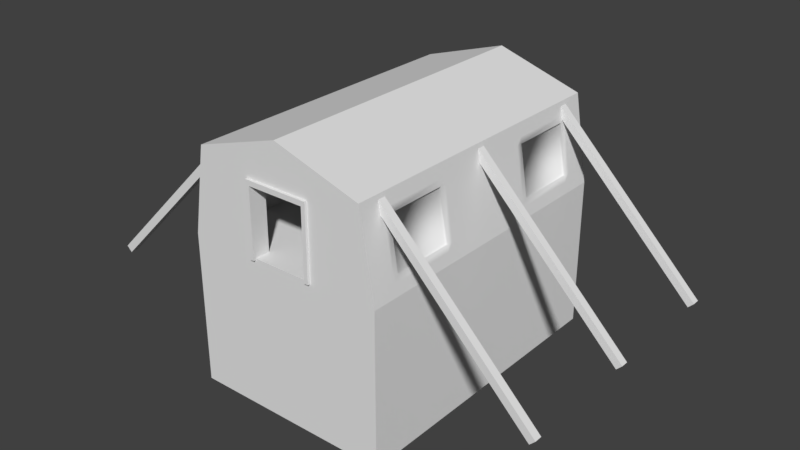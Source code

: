 # Source: Tent_withthings.blend  (saved by Blender 2.79.0; exported with 4.5.12 LTS)
import bpy
from mathutils import Matrix  # noqa: F401  (used for matrix-valued properties, if any)

bpy.ops.wm.read_factory_settings(use_empty=True)
scene = bpy.context.scene
scene.name = 'Scene'

# ---- collections
col_collection_1 = bpy.data.collections.new('Collection 1'); scene.collection.children.link(col_collection_1)

# ---- materials (node trees are filled in below, after node groups)
mat_model_0 = bpy.data.materials.new('Model_0')
mat_model_0.alpha_threshold = 0.0
mat_model_0.use_transparent_shadow = False
mat_model_0.roughness = 0.5

# ---- material node trees

# ---- world
world_world = bpy.data.worlds.new('World'); scene.world = world_world
world_world.color = (0.05088, 0.05088, 0.05088)
world_world.use_sun_shadow = False
world_world.sun_shadow_jitter_overblur = 0.0
world_world.cycles.sampling_method = 'MANUAL'

# ---- meshes
me_model_0 = bpy.data.meshes.new('Model_0')
me_model_0.from_pydata([(-1.308, 6.1, 2.862), (-1.308, 6.1, 2.662), (-1.308, 5.4, 2.862), (-1.308, 5.4, 2.662), (1.308, 6.1, 2.862), (1.308, 6.1, 2.662), (1.146, 6.1, 2.862), (1.146, 6.1, 2.662), (1.308, 5.4, 2.862), (1.308, 5.4, 2.662), (1.308, 6.1, 2.862), (1.308, 6.1, 2.662), (-1.308, 5.4, 2.862), (-1.308, 5.4, 2.662), (-1.146, 5.4, 2.862), (-1.146, 5.4, 2.662), (-1.146, 5.4, 2.662), (-1.146, 5.4, -0.06038), (-1.146, 6.1, 2.662), (-1.146, 6.1, -0.06038), (-1.146, 6.1, 2.862), (-1.308, 6.1, 2.862), (-1.146, 5.4, 2.862), (-1.308, 5.4, 2.862), (-1.146, 6.1, 2.862), (-1.146, 6.1, 2.662), (-1.308, 6.1, 2.862), (-1.308, 6.1, 2.662), (1.146, 6.1, 2.862), (1.146, 6.1, 2.662), (-1.146, 6.1, 2.862), (-1.146, 6.1, 2.662), (1.146, 5.4, 2.862), (1.146, 5.4, 2.662), (1.308, 5.4, 2.862), (1.308, 5.4, 2.662), (-1.146, 5.4, 2.862), (-1.146, 5.4, 2.662), (1.146, 5.4, 2.862), (1.146, 5.4, 2.662), (1.146, 6.1, 2.662), (1.146, 6.1, -0.06038), (1.146, 5.4, 2.662), (1.146, 5.4, -0.06038), (-1.146, 6.1, 2.662), (1.146, 6.1, 2.662), (-1.146, 5.4, 2.662), (1.146, 5.4, 2.662), (1.308, 6.1, 2.862), (1.146, 6.1, 2.862), (1.308, 5.4, 2.862), (1.146, 5.4, 2.862), (1.146, 6.1, 2.862), (-1.146, 6.1, 2.862), (1.146, 5.4, 2.862), (-1.146, 5.4, 2.862), (1.146, 6.1, -0.06038), (1.308, 6.1, -0.06038), (1.146, 5.4, -0.06038), (1.308, 5.4, -0.06038), (-1.308, 6.1, -0.06038), (-1.146, 6.1, -0.06038), (-1.308, 5.4, -0.06038), (-1.146, 5.4, -0.06038), (-1.308, 5.4, 2.662), (-1.308, 5.4, -0.06038), (-1.146, 5.4, 2.662), (-1.146, 5.4, -0.06038), (1.308, 6.1, 2.662), (1.308, 6.1, -0.06038), (1.146, 6.1, 2.662), (1.146, 6.1, -0.06038), (1.146, 5.4, 2.662), (1.146, 5.4, -0.06038), (1.308, 5.4, 2.662), (1.308, 5.4, -0.06038), (1.308, 5.4, 2.662), (1.308, 5.4, -0.06038), (1.308, 6.1, 2.662), (1.308, 6.1, -0.06038), (-1.146, 6.1, 2.662), (-1.146, 6.1, -0.06038), (-1.308, 6.1, 2.662), (-1.308, 6.1, -0.06038), (-1.308, 6.1, 2.662), (-1.308, 6.1, -0.06038), (-1.308, 5.4, 2.662), (-1.308, 5.4, -0.06038), (1.308, -6.1, 2.862), (1.308, -6.1, 2.662), (1.308, -5.4, 2.862), (1.308, -5.4, 2.662), (-1.308, -6.1, 2.862), (-1.308, -6.1, 2.662), (-1.146, -6.1, 2.862), (-1.146, -6.1, 2.662), (-1.308, -5.4, 2.862), (-1.308, -5.4, 2.662), (-1.308, -6.1, 2.862), (-1.308, -6.1, 2.662), (1.308, -5.4, 2.862), (1.308, -5.4, 2.662), (1.146, -5.4, 2.862), (1.146, -5.4, 2.662), (1.146, -5.4, 2.662), (1.146, -5.4, -0.06038), (1.146, -6.1, 2.662), (1.146, -6.1, -0.06038), (1.146, -6.1, 2.862), (1.308, -6.1, 2.862), (1.146, -5.4, 2.862), (1.308, -5.4, 2.862), (1.146, -6.1, 2.862), (1.146, -6.1, 2.662), (1.308, -6.1, 2.862), (1.308, -6.1, 2.662), (-1.146, -6.1, 2.862), (-1.146, -6.1, 2.662), (1.146, -6.1, 2.862), (1.146, -6.1, 2.662), (-1.146, -5.4, 2.862), (-1.146, -5.4, 2.662), (-1.308, -5.4, 2.862), (-1.308, -5.4, 2.662), (1.146, -5.4, 2.862), (1.146, -5.4, 2.662), (-1.146, -5.4, 2.862), (-1.146, -5.4, 2.662), (-1.146, -6.1, 2.662), (-1.146, -6.1, -0.06038), (-1.146, -5.4, 2.662), (-1.146, -5.4, -0.06038), (1.146, -6.1, 2.662), (-1.146, -6.1, 2.662), (1.146, -5.4, 2.662), (-1.146, -5.4, 2.662), (-1.308, -6.1, 2.862), (-1.146, -6.1, 2.862), (-1.308, -5.4, 2.862), (-1.146, -5.4, 2.862), (-1.146, -6.1, 2.862), (1.146, -6.1, 2.862), (-1.146, -5.4, 2.862), (1.146, -5.4, 2.862), (-1.146, -6.1, -0.06038), (-1.308, -6.1, -0.06038), (-1.146, -5.4, -0.06038), (-1.308, -5.4, -0.06038), (1.308, -6.1, -0.06038), (1.146, -6.1, -0.06038), (1.308, -5.4, -0.06038), (1.146, -5.4, -0.06038), (1.308, -5.4, 2.662), (1.308, -5.4, -0.06038), (1.146, -5.4, 2.662), (1.146, -5.4, -0.06038), (-1.308, -6.1, 2.662), (-1.308, -6.1, -0.06038), (-1.146, -6.1, 2.662), (-1.146, -6.1, -0.06038), (-1.146, -5.4, 2.662), (-1.146, -5.4, -0.06038), (-1.308, -5.4, 2.662), (-1.308, -5.4, -0.06038), (-1.308, -5.4, 2.662), (-1.308, -5.4, -0.06038), (-1.308, -6.1, 2.662), (-1.308, -6.1, -0.06038), (1.146, -6.1, 2.662), (1.146, -6.1, -0.06038), (1.308, -6.1, 2.662), (1.308, -6.1, -0.06038), (1.308, -6.1, 2.662), (1.308, -6.1, -0.06038), (1.308, -5.4, 2.662), (1.308, -5.4, -0.06038), (-1.25, 6.0, 0.0), (-4.0, 6.0, 0.0), (-3.427, 6.0, 3.427), (-1.25, 6.0, 2.75), (4.0, 6.0, 0.0), (1.25, 6.0, 0.0), (1.25, 6.0, 2.75), (3.427, 6.0, 3.427), (1e-06, 6.0, 4.5), (1e-06, 6.0, 4.5), (1.25, 6.0, 2.75), (4.0, 6.0, -6.0), (-4.0, 6.0, -6.0), (-4.0, 6.0, 0.0), (4.0, 6.0, 0.0), (1.25, -6.0, 0.0), (4.0, -6.0, 0.0), (1.25, -6.0, 2.75), (3.427, -6.0, 3.427), (1e-06, -6.0, 4.5), (-1.25, -6.0, 2.75), (-4.0, -6.0, -6.0), (4.0, -6.0, -6.0), (4.0, -6.0, 0.0), (-4.0, -6.0, 0.0), (4.0, -6.0, 0.0), (1.25, -6.0, 0.0), (-4.0, -6.0, 0.0), (-1.25, -6.0, 0.0), (-1.25, -6.0, 0.0), (-1.25, -6.0, 2.75), (-4.0, -6.0, 0.0), (-3.427, -6.0, 3.427), (1e-06, -6.0, 4.5), (1.25, 5.5, 0.0), (3.5, 5.5, 0.0), (3.073, 5.5, 3.073), (1.25, 5.5, 2.75), (1e-06, 5.5, 4.0), (-3.073, 5.5, 3.073), (3.073, 5.5, 3.073), (-1.25, 5.5, 2.75), (1.25, 5.5, 2.75), (-3.5, 5.5, 0.0), (-3.5, 5.5, 0.0), (-1.25, 5.5, 0.0), (1.25, -6.0, 0.0), (1.25, -6.0, 2.75), (1.25, -5.5, 0.0), (1.25, -5.5, 2.75), (4.0, 6.0, 0.0), (4.0, -6.0, 0.0), (4.0, 6.0, -6.0), (4.0, -6.0, -6.0), (-3.5, 5.5, 0.0), (-3.073, 5.5, 3.073), (-3.5, -5.5, 0.0), (-3.073, -5.5, 3.073), (3.427, -2.0, 3.427), (3.427, 2.0, 3.427), (4.0, 2.0, 0.0), (4.0, -2.0, 0.0), (-1.25, -5.5, 0.0), (-1.25, 5.5, 0.0), (-3.5, 5.5, 0.0), (-3.5, -5.5, 0.0), (-1.25, 6.0, 0.0), (1.25, -6.0, 0.0), (1.25, -5.5, 0.0), (-1.25, -6.0, 0.0), (1.25, 5.5, 0.0), (3.5, -5.5, 0.0), (3.5, 5.5, 0.0), (1.25, 6.0, 0.0), (-1.25, 6.0, 0.0), (-1.25, 6.0, 0.0), (1.25, -5.5, 0.0), (1.25, 5.5, 0.0), (-1.25, 5.5, 0.0), (-1.25, -5.5, 0.0), (-1.25, -6.0, 0.0), (1.25, 5.5, 0.0), (1.25, 5.5, 2.75), (1.25, 6.0, 0.0), (1.25, 6.0, 2.75), (3.427, -6.0, 3.427), (-1.25, -6.0, 2.75), (1.25, -6.0, 2.75), (-4.0, 6.0, 0.0), (-4.0, 6.0, -6.0), (-4.0, -6.0, 0.0), (-4.0, -6.0, -6.0), (3.073, -5.5, 3.073), (1e-06, -5.5, 4.0), (3.073, 5.5, 3.073), (1e-06, 5.5, 4.0), (-1.25, -5.5, 0.0), (-3.5, -5.5, 0.0), (-3.073, -5.5, 3.073), (-1.25, -5.5, 2.75), (1.25, -5.5, 2.75), (-1.25, -5.5, 2.75), (3.073, -5.5, 3.073), (1e-06, -5.5, 4.0), (3.5, -5.5, 0.0), (3.5, -5.5, 0.0), (1.25, -5.5, 0.0), (-1.25, 6.0, 0.0), (-1.25, 6.0, 2.75), (-1.25, 5.5, 0.0), (-1.25, 5.5, 2.75), (-1.25, -5.5, 0.0), (-1.25, -5.5, 2.75), (-1.25, -6.0, 0.0), (-1.25, -6.0, 2.75), (3.5, -5.5, 0.0), (3.073, -5.5, 3.073), (3.5, 5.5, 0.0), (3.073, 5.5, 3.073), (3.427, 6.0, 3.427), (1e-06, 6.0, 4.5), (3.427, -6.0, 3.427), (1e-06, -6.0, 4.5), (1.25, 5.5, 2.75), (-1.25, 5.5, 2.75), (1.25, 6.0, 2.75), (-1.25, 6.0, 2.75), (-1.25, -6.0, 2.75), (-1.25, -5.5, 2.75), (1.25, -6.0, 2.75), (1.25, -5.5, 2.75), (1e-06, -6.0, 4.5), (1e-06, 6.0, 4.5), (-3.427, -6.0, 3.427), (-3.427, 6.0, 3.427), (-3.073, 5.5, 3.073), (1e-06, 5.5, 4.0), (-3.073, -5.5, 3.073), (1e-06, -5.5, 4.0), (-1.25, 6.0, 2.75), (-3.427, 6.0, 3.427), (1.25, 6.0, 2.75), (3.513, -2.0, 2.913), (3.513, 2.0, 2.913), (3.513, 6.0, 2.913), (3.513, -6.0, 2.913), (4.0, -5.0, 0.0), (3.427, -5.0, 3.427), (3.513, -5.0, 2.913), (3.427, 5.0, 3.427), (4.0, 5.0, 0.0), (3.513, 5.0, 2.913), (3.927, -2.0, 0.4369), (1.577, -6.0, 2.852), (3.927, 2.0, 0.4369), (1.577, 6.0, 2.852), (3.927, 6.0, 0.4369), (3.927, -6.0, 0.4369), (3.927, -5.0, 0.4369), (3.927, 5.0, 0.4369), (-3.427, -2.0, 3.427), (-3.427, 2.0, 3.427), (-4.0, 2.0, 0.0), (-4.0, -2.0, 0.0), (-3.513, 6.0, 2.913), (-3.513, -6.0, 2.913), (-3.513, 2.0, 2.913), (-3.513, -2.0, 2.913), (-1.577, -6.0, 2.852), (-3.927, 6.0, 0.4369), (-3.927, -6.0, 0.4369), (-3.927, 2.0, 0.4369), (-3.927, -2.0, 0.4369), (-3.427, 5.0, 3.427), (-4.0, 5.0, 0.0), (-3.513, 5.0, 2.913), (-3.927, 5.0, 0.4369), (-4.0, -5.0, 0.0), (-3.427, -5.0, 3.427), (-3.513, -5.0, 2.913), (-3.927, -5.0, 0.4369), (-3.242, 6.0, 3.135), (-3.242, -6.0, 3.369), (-0.125, -6.0, 4.325), (-1.25, 6.0, 2.475), (-3.554, 6.0, 2.665), (-3.554, -6.0, 2.665), (-3.554, 2.0, 2.665), (-3.554, -2.0, 2.665), (-3.554, 5.0, 2.665), (-3.554, -5.0, 2.665), (-1.762, -6.0, 2.909), (-1.125, -6.0, 2.926), (-3.885, 6.0, 0.6855), (-3.885, -6.0, 0.6855), (-3.885, 2.0, 0.6855), (-3.885, -2.0, 0.6855), (-3.885, 5.0, 0.6855), (-3.885, -5.0, 0.6855), (-3.427, -2.25, 3.427), (-3.513, -2.25, 2.913), (-3.927, -2.25, 0.4369), (-4.0, -2.25, -2.186e-07), (-3.554, -2.25, 2.665), (-3.885, -2.25, 0.6855), (-4.0, -4.75, 8.742e-08), (-3.427, -4.75, 3.427), (-3.513, -4.75, 2.913), (-3.927, -4.75, 0.4369), (-3.554, -4.75, 2.665), (-3.885, -4.75, 0.6855), (-4.0, 2.25, 2.186e-07), (-3.427, 2.25, 3.427), (-3.513, 2.25, 2.913), (-3.927, 2.25, 0.4369), (-3.554, 2.25, 2.665), (-3.885, 2.25, 0.6855), (-3.427, 4.75, 3.427), (-3.513, 4.75, 2.913), (-3.927, 4.75, 0.4369), (-3.554, 4.75, 2.665), (-3.885, 4.75, 0.6855), (-4.0, 4.75, -8.742e-08), (3.427, 4.75, 3.427), (4.0, 4.75, -2.186e-07), (3.513, 4.75, 2.913), (3.927, 4.75, 0.4369), (3.427, 2.25, 3.427), (4.0, 2.25, 8.742e-08), (3.513, 2.25, 2.913), (3.927, 2.25, 0.4369), (0.125, 6.0, 4.325), (3.242, -6.0, 3.369), (3.242, 6.0, 3.369), (3.554, 6.0, 2.665), (3.554, -6.0, 2.665), (3.554, -2.0, 2.665), (3.554, 2.0, 2.665), (3.554, -5.0, 2.665), (3.554, 5.0, 2.665), (3.554, 4.75, 2.665), (3.554, 2.25, 2.665), (3.884, -2.0, 0.6929), (3.884, 2.0, 0.6929), (3.884, -5.0, 0.6929), (3.884, 5.0, 0.6929), (3.884, 4.75, 0.6929), (3.884, 2.25, 0.6929), (1.121, 6.0, 2.931), (1.768, -6.0, 2.911), (1.768, 6.0, 2.911), (3.884, 6.0, 0.6929), (3.884, -6.0, 0.6929), (4.0, -2.25, -2.186e-07), (3.513, -2.25, 2.913), (3.427, -2.25, 3.427), (3.927, -2.25, 0.4369), (3.554, -2.25, 2.665), (3.884, -2.25, 0.6929), (3.427, -4.75, 3.427), (4.0, -4.75, 8.742e-08), (3.513, -4.75, 2.913), (3.927, -4.75, 0.4369), (3.554, -4.75, 2.665), (3.884, -4.75, 0.6929), (-3.46, -4.75, 2.649), (-3.46, -2.25, 2.649), (-3.792, -4.75, 0.6698), (-3.792, -2.25, 0.6698), (-3.792, 2.25, 0.6698), (-3.46, 2.25, 2.649), (-3.46, 4.75, 2.649), (-3.792, 4.75, 0.6698), (3.467, 2.25, 2.651), (3.467, 4.75, 2.651), (3.797, 4.75, 0.6783), (3.797, 2.25, 0.6783), (3.467, -4.75, 2.651), (3.467, -2.25, 2.651), (3.797, -4.75, 0.6783), (3.797, -2.25, 0.6783), (-1.669, -6.0, 2.88), (-1.187, -6.0, 2.838), (-3.906, 6.0, 0.5612), (-3.906, -6.0, 0.5612), (-3.906, 2.0, 0.5612), (-3.906, -2.0, 0.5612), (-3.906, 5.0, 0.5612), (-3.906, -5.0, 0.5612), (-3.906, -2.25, 0.5612), (-3.906, -4.75, 0.5612), (-3.906, 2.25, 0.5612), (-3.906, 4.75, 0.5612), (-1.277, 6.0, -0.0125), (3.194, -0.15, 3.09), (3.406, -0.15, 3.302), (3.194, 0.15, 3.09), (3.406, 0.15, 3.302), (9.196, -0.15, -2.912), (9.408, -0.15, -2.7), (9.196, 0.15, -2.912), (9.408, 0.15, -2.7), (3.194, -5.15, 3.09), (3.406, -5.15, 3.302), (3.194, -4.85, 3.09), (3.406, -4.85, 3.302), (9.196, -5.15, -2.912), (9.408, -5.15, -2.7), (9.196, -4.85, -2.912), (9.408, -4.85, -2.7), (3.194, 4.85, 3.09), (3.406, 4.85, 3.302), (3.194, 5.15, 3.09), (3.406, 5.15, 3.302), (9.196, 4.85, -2.912), (9.408, 4.85, -2.7), (9.196, 5.15, -2.912), (9.408, 5.15, -2.7), (-3.191, 0.15, 3.09), (-3.403, 0.15, 3.302), (-3.191, -0.15, 3.09), (-3.403, -0.15, 3.302), (-9.193, 0.15, -2.912), (-9.405, 0.15, -2.7), (-9.193, -0.15, -2.912), (-9.405, -0.15, -2.7), (-3.191, 5.15, 3.09), (-3.403, 5.15, 3.302), (-3.191, 4.85, 3.09), (-3.403, 4.85, 3.302), (-9.193, 5.15, -2.912), (-9.405, 5.15, -2.7), (-9.193, 4.85, -2.912), (-9.405, 4.85, -2.7), (-3.191, -4.85, 3.09), (-3.403, -4.85, 3.302), (-3.191, -5.15, 3.09), (-3.403, -5.15, 3.302), (-9.193, -4.85, -2.912), (-9.405, -4.85, -2.7), (-9.193, -5.15, -2.912), (-9.405, -5.15, -2.7)], [], [(0, 1, 2), (1, 3, 2), (4, 5, 6), (5, 7, 6), (8, 9, 10), (9, 11, 10), (12, 13, 14), (13, 15, 14), (16, 17, 18), (17, 19, 18), (20, 21, 22), (21, 23, 22), (24, 25, 26), (25, 27, 26), (28, 29, 30), (29, 31, 30), (32, 33, 34), (33, 35, 34), (36, 37, 38), (37, 39, 38), (40, 41, 42), (41, 43, 42), (44, 45, 46), (45, 47, 46), (48, 49, 50), (49, 51, 50), (52, 53, 54), (53, 55, 54), (56, 57, 58), (57, 59, 58), (60, 61, 62), (61, 63, 62), (64, 65, 66), (65, 67, 66), (68, 69, 70), (69, 71, 70), (72, 73, 74), (73, 75, 74), (76, 77, 78), (77, 79, 78), (80, 81, 82), (81, 83, 82), (84, 85, 86), (85, 87, 86), (88, 89, 90), (89, 91, 90), (92, 93, 94), (93, 95, 94), (96, 97, 98), (97, 99, 98), (100, 101, 102), (101, 103, 102), (104, 105, 106), (105, 107, 106), (108, 109, 110), (109, 111, 110), (112, 113, 114), (113, 115, 114), (116, 117, 118), (117, 119, 118), (120, 121, 122), (121, 123, 122), (124, 125, 126), (125, 127, 126), (128, 129, 130), (129, 131, 130), (132, 133, 134), (133, 135, 134), (136, 137, 138), (137, 139, 138), (140, 141, 142), (141, 143, 142), (144, 145, 146), (145, 147, 146), (148, 149, 150), (149, 151, 150), (152, 153, 154), (153, 155, 154), (156, 157, 158), (157, 159, 158), (160, 161, 162), (161, 163, 162), (164, 165, 166), (165, 167, 166), (168, 169, 170), (169, 171, 170), (172, 173, 174), (173, 175, 174), (357, 361, 340, 178), (177, 176, 180), (176, 181, 180), (181, 182, 180), (409, 183, 320, 410), (407, 184, 183, 409), (178, 185, 186), (187, 188, 189), (189, 190, 187), (191, 192, 193), (408, 411, 321, 194), (194, 195, 196), (197, 198, 199), (199, 200, 197), (201, 202, 203), (202, 204, 203), (205, 206, 207), (358, 208, 341, 362), (359, 209, 208, 358), (210, 211, 212), (212, 213, 210), (212, 214, 215), (216, 215, 217), (216, 217, 218), (217, 215, 219), (220, 221, 217), (222, 223, 224), (223, 225, 224), (226, 227, 228), (227, 229, 228), (330, 328, 237, 236), (406, 330, 236, 404), (230, 231, 232), (231, 233, 232), (334, 333, 192, 322), (355, 341, 208, 354), (238, 239, 240), (240, 241, 238), (242, 239, 243), (242, 243, 244), (239, 245, 243), (246, 244, 247), (247, 248, 246), (246, 249, 250), (251, 252, 253), (254, 255, 256), (257, 258, 259), (258, 260, 259), (261, 262, 263), (264, 265, 266), (265, 267, 266), (268, 269, 270), (269, 271, 270), (272, 273, 274), (274, 275, 272), (274, 276, 277), (274, 278, 276), (274, 279, 278), (276, 278, 280), (281, 282, 276), (283, 284, 285), (284, 286, 285), (287, 288, 289), (288, 290, 289), (291, 292, 293), (292, 294, 293), (295, 296, 297), (296, 298, 297), (299, 300, 301), (300, 302, 301), (303, 304, 305), (304, 306, 305), (307, 308, 309), (308, 310, 309), (311, 312, 313), (312, 314, 313), (315, 316, 317), (323, 194, 321, 324), (403, 235, 319, 405), (235, 234, 318, 319), (435, 323, 324, 437), (438, 334, 322, 436), (183, 325, 327, 320), (332, 335, 326, 180), (427, 421, 335, 332), (440, 420, 334, 438), (420, 428, 333, 334), (423, 419, 330, 406), (419, 418, 328, 330), (193, 192, 333, 329), (182, 331, 332, 180), (389, 342, 337, 388), (342, 343, 336, 337), (363, 364, 343, 342), (391, 363, 342, 389), (366, 362, 341, 355), (353, 207, 346, 356), (387, 338, 347, 390), (338, 339, 348, 347), (206, 344, 346, 207), (177, 350, 352, 345), (361, 365, 351, 340), (340, 351, 349, 178), (381, 353, 356, 384), (385, 366, 355, 383), (383, 355, 354, 382), (386, 374, 366, 385), (369, 373, 365, 361), (374, 370, 362, 366), (392, 371, 363, 391), (371, 372, 364, 363), (368, 359, 358, 367), (367, 358, 362, 370), (178, 179, 360, 357), (457, 367, 370, 460), (458, 368, 367, 457), (461, 462, 372, 371), (467, 461, 371, 392), (464, 460, 370, 374), (459, 463, 373, 369), (466, 464, 374, 386), (361, 357, 360, 369), (462, 465, 380, 372), (372, 380, 379, 364), (343, 376, 375, 336), (364, 379, 376, 343), (339, 378, 377, 348), (465, 466, 386, 380), (385, 379, 442, 441), (376, 383, 382, 375), (379, 385, 383, 376), (378, 381, 384, 377), (468, 467, 392, 397), (397, 392, 445, 448), (398, 387, 390, 395), (396, 391, 389, 394), (394, 389, 388, 393), (351, 394, 393, 349), (365, 396, 394, 351), (350, 398, 395, 352), (373, 397, 396, 365), (463, 468, 397, 373), (421, 422, 402, 335), (325, 399, 401, 327), (335, 402, 400, 326), (422, 423, 406, 402), (399, 403, 405, 401), (402, 406, 404, 400), (401, 405, 417, 416), (327, 401, 416, 415), (319, 318, 412, 413), (405, 319, 413, 417), (324, 321, 411, 414), (437, 324, 414, 439), (320, 327, 415, 410), (425, 428, 411, 408), (424, 407, 409, 426), (426, 409, 410, 427), (331, 426, 427, 332), (182, 424, 426, 331), (329, 333, 428, 425), (422, 416, 450, 451), (415, 416, 422, 421), (413, 412, 418, 419), (417, 413, 419, 423), (414, 411, 428, 420), (439, 414, 420, 440), (410, 415, 421, 427), (412, 433, 434, 418), (318, 430, 433, 412), (418, 434, 432, 328), (328, 432, 429, 237), (234, 431, 430, 318), (440, 434, 456, 455), (430, 437, 439, 433), (434, 440, 438, 432), (432, 438, 436, 429), (431, 435, 437, 430), (444, 443, 441, 442), (448, 445, 446, 447), (396, 397, 448, 447), (392, 391, 446, 445), (379, 380, 444, 442), (386, 385, 441, 443), (380, 386, 443, 444), (391, 396, 447, 446), (450, 449, 452, 451), (454, 453, 455, 456), (439, 440, 455, 453), (434, 433, 454, 456), (417, 423, 452, 449), (433, 439, 453, 454), (423, 422, 451, 452), (416, 417, 449, 450), (459, 369, 360, 469), (345, 459, 469, 177), (352, 395, 468, 463), (395, 390, 467, 468), (377, 384, 466, 465), (348, 377, 465, 462), (384, 356, 464, 466), (345, 352, 463, 459), (356, 346, 460, 464), (390, 347, 461, 467), (347, 348, 462, 461), (206, 458, 457, 344), (344, 457, 460, 346), (480, 481, 485, 484), (472, 473, 477, 476), (476, 477, 475, 474), (474, 475, 471, 470), (472, 476, 474, 470), (477, 473, 471, 475), (484, 485, 483, 482), (482, 483, 479, 478), (480, 484, 482, 478), (485, 481, 479, 483), (488, 489, 493, 492), (492, 493, 491, 490), (490, 491, 487, 486), (488, 492, 490, 486), (493, 489, 487, 491), (504, 505, 509, 508), (496, 497, 501, 500), (500, 501, 499, 498), (498, 499, 495, 494), (496, 500, 498, 494), (501, 497, 495, 499), (508, 509, 507, 506), (506, 507, 503, 502), (504, 508, 506, 502), (509, 505, 503, 507), (512, 513, 517, 516), (516, 517, 515, 514), (514, 515, 511, 510), (512, 516, 514, 510), (517, 513, 511, 515)])
me_model_0.polygons.foreach_set('use_smooth', [1, 1, 1, 1, 1, 1, 1, 1, 1, 1, 1, 1, 1, 1, 1, 1, 1, 1, 1, 1, 1, 1, 1, 1, 1, 1, 1, 1, 1, 1, 1, 1, 1, 1, 1, 1, 1, 1, 1, 1, 1, 1, 1, 1, 1, 1, 1, 1, 1, 1, 1, 1, 1, 1, 1, 1, 1, 1, 1, 1, 1, 1, 1, 1, 1, 1, 1, 1, 1, 1, 1, 1, 1, 1, 1, 1, 1, 1, 1, 1, 1, 1, 1, 1, 1, 1, 1, 1, 1, 1, 1, 1, 1, 1, 1, 1, 1, 1, 1, 1, 1, 1, 1, 1, 1, 1, 1, 1, 1, 1, 1, 1, 1, 1, 1, 1, 1, 1, 1, 1, 1, 1, 1, 1, 1, 1, 1, 1, 1, 1, 1, 1, 1, 1, 1, 1, 1, 1, 1, 1, 1, 1, 1, 1, 1, 1, 1, 1, 1, 1, 1, 1, 1, 1, 1, 1, 1, 1, 1, 1, 1, 1, 1, 1, 1, 1, 1, 1, 1, 1, 1, 1, 1, 1, 1, 1, 1, 1, 1, 1, 1, 1, 1, 1, 1, 1, 1, 1, 1, 1, 1, 1, 1, 1, 1, 1, 1, 1, 1, 1, 1, 1, 1, 1, 1, 1, 1, 1, 1, 1, 1, 1, 1, 1, 1, 1, 1, 1, 1, 1, 1, 1, 1, 1, 1, 1, 1, 1, 1, 1, 1, 1, 1, 1, 1, 1, 1, 1, 1, 1, 1, 1, 1, 1, 1, 1, 1, 1, 1, 1, 1, 1, 1, 1, 1, 1, 1, 1, 1, 1, 1, 1, 1, 1, 1, 1, 1, 1, 1, 1, 1, 1, 1, 1, 1, 1, 1, 1, 1, 1, 1, 1, 1, 1, 1, 1, 1, 1, 1, 1, 1, 1, 1, 1, 1, 0, 0, 0, 0, 0, 0, 0, 0, 0, 0, 0, 0, 0, 0, 0, 0, 0, 0, 0, 0, 0, 0, 0, 0, 0, 0, 0, 0, 0, 0])
_k = set([(0, 1), (0, 2), (1, 3), (2, 3), (4, 5), (4, 6), (5, 7), (6, 7), (8, 9), (8, 10), (9, 11), (10, 11), (12, 13), (12, 14), (13, 15), (14, 15), (16, 17), (16, 18), (17, 19), (18, 19), (20, 21), (20, 22), (21, 23), (22, 23), (24, 25), (24, 26), (25, 27), (26, 27), (28, 29), (28, 30), (29, 31), (30, 31), (32, 33), (32, 34), (33, 35), (34, 35), (36, 37), (36, 38), (37, 39), (38, 39), (40, 41), (40, 42), (41, 43), (42, 43), (44, 45), (44, 46), (45, 47), (46, 47), (48, 49), (48, 50), (49, 51), (50, 51), (52, 53), (52, 54), (53, 55), (54, 55), (56, 57), (56, 58), (57, 59), (58, 59), (60, 61), (60, 62), (61, 63), (62, 63), (64, 65), (64, 66), (65, 67), (66, 67), (68, 69), (68, 70), (69, 71), (70, 71), (72, 73), (72, 74), (73, 75), (74, 75), (76, 77), (76, 78), (77, 79), (78, 79), (80, 81), (80, 82), (81, 83), (82, 83), (84, 85), (84, 86), (85, 87), (86, 87), (88, 89), (88, 90), (89, 91), (90, 91), (92, 93), (92, 94), (93, 95), (94, 95), (96, 97), (96, 98), (97, 99), (98, 99), (100, 101), (100, 102), (101, 103), (102, 103), (104, 105), (104, 106), (105, 107), (106, 107), (108, 109), (108, 110), (109, 111), (110, 111), (112, 113), (112, 114), (113, 115), (114, 115), (116, 117), (116, 118), (117, 119), (118, 119), (120, 121), (120, 122), (121, 123), (122, 123), (124, 125), (124, 126), (125, 127), (126, 127), (128, 129), (128, 130), (129, 131), (130, 131), (132, 133), (132, 134), (133, 135), (134, 135), (136, 137), (136, 138), (137, 139), (138, 139), (140, 141), (140, 142), (141, 143), (142, 143), (144, 145), (144, 146), (145, 147), (146, 147), (148, 149), (148, 150), (149, 151), (150, 151), (152, 153), (152, 154), (153, 155), (154, 155), (156, 157), (156, 158), (157, 159), (158, 159), (160, 161), (160, 162), (161, 163), (162, 163), (164, 165), (164, 166), (165, 167), (166, 167), (168, 169), (168, 170), (169, 171), (170, 171), (172, 173), (172, 174), (173, 175), (174, 175), (176, 181), (177, 180), (177, 345), (178, 179), (178, 185), (178, 186), (178, 340), (179, 360), (180, 332), (181, 182), (182, 424), (183, 184), (183, 320), (184, 407), (185, 186), (187, 188), (187, 190), (188, 189), (189, 190), (191, 192), (191, 193), (192, 333), (193, 329), (194, 195), (194, 196), (194, 321), (194, 408), (195, 196), (197, 198), (197, 200), (198, 199), (199, 200), (201, 202), (201, 203), (202, 204), (203, 204), (205, 206), (205, 207), (206, 458), (207, 346), (208, 209), (208, 341), (209, 359), (210, 211), (210, 213), (211, 212), (212, 213), (212, 214), (212, 215), (214, 215), (215, 216), (215, 219), (216, 218), (217, 218), (217, 219), (217, 220), (217, 221), (220, 221), (222, 223), (222, 224), (223, 225), (224, 225), (226, 227), (226, 228), (227, 229), (228, 229), (230, 231), (230, 232), (231, 233), (232, 233), (238, 239), (238, 241), (239, 240), (239, 242), (239, 245), (240, 241), (242, 244), (243, 244), (243, 245), (244, 246), (244, 247), (246, 248), (246, 249), (246, 250), (247, 248), (249, 250), (251, 252), (251, 253), (252, 253), (254, 255), (254, 256), (255, 256), (257, 258), (257, 259), (258, 260), (259, 260), (261, 262), (261, 263), (262, 263), (264, 265), (264, 266), (265, 267), (266, 267), (268, 269), (268, 270), (269, 271), (270, 271), (272, 273), (272, 275), (273, 274), (274, 275), (274, 277), (274, 279), (276, 277), (276, 280), (276, 281), (276, 282), (278, 279), (278, 280), (281, 282), (283, 284), (283, 285), (284, 286), (285, 286), (287, 288), (287, 289), (288, 290), (289, 290), (291, 292), (291, 293), (292, 294), (293, 294), (295, 296), (295, 297), (296, 298), (297, 298), (299, 300), (299, 301), (300, 302), (301, 302), (303, 304), (303, 305), (304, 306), (305, 306), (307, 308), (307, 309), (308, 310), (309, 310), (311, 312), (311, 313), (312, 314), (313, 314), (315, 316), (315, 317), (316, 317), (320, 410), (321, 411), (329, 425), (332, 427), (333, 428), (340, 361), (341, 362), (345, 459), (346, 460), (359, 368), (361, 369), (362, 370), (368, 458), (369, 459), (370, 460), (407, 424), (408, 425), (410, 427), (411, 428)])
me_model_0.attributes.new('sharp_edge', 'BOOLEAN', 'EDGE').data.foreach_set('value', [ (min(e.vertices), max(e.vertices)) in _k for e in me_model_0.edges])
_uv = me_model_0.uv_layers.new(name='UVMap')
_uv.uv.foreach_set('vector', [0.7759, 0.7476, 0.7759, 0.7476, 0.7759, 0.7476, 0.7759, 0.7476, 0.7759, 0.7476, 0.7759, 0.7476, 0.7761, 0.748, 0.7761, 0.748, 0.7761, 0.748, 0.7761, 0.748, 0.7761, 0.748, 0.7761, 0.748, 0.7759, 0.7476, 0.7759, 0.7476, 0.7759, 0.7476, 0.7759, 0.7476, 0.7759, 0.7476, 0.7759, 0.7476, 0.7759, 0.7476, 0.7759, 0.7476, 0.7759, 0.7476, 0.7759, 0.7476, 0.7759, 0.7476, 0.7759, 0.7476, 0.7759, 0.748, 0.7759, 0.7481, 0.7758, 0.748, 0.7759, 0.7481, 0.7758, 0.7481, 0.7758, 0.748, 0.776, 0.7477, 0.776, 0.7477, 0.776, 0.7477, 0.776, 0.7477, 0.776, 0.7477, 0.776, 0.7477, 0.7762, 0.748, 0.7762, 0.748, 0.7762, 0.748, 0.7762, 0.748, 0.7762, 0.748, 0.7762, 0.748, 0.7759, 0.7473, 0.7759, 0.7473, 0.776, 0.7473, 0.7759, 0.7473, 0.776, 0.7473, 0.776, 0.7473, 0.7762, 0.748, 0.7762, 0.748, 0.7762, 0.748, 0.7762, 0.748, 0.7762, 0.748, 0.7762, 0.748, 0.776, 0.7473, 0.776, 0.7473, 0.7759, 0.7473, 0.776, 0.7473, 0.7759, 0.7473, 0.7759, 0.7473, 0.7768, 0.7474, 0.7768, 0.7475, 0.7767, 0.7474, 0.7768, 0.7475, 0.7767, 0.7475, 0.7767, 0.7474, 0.776, 0.7476, 0.7759, 0.7476, 0.776, 0.7476, 0.7759, 0.7476, 0.7759, 0.7476, 0.776, 0.7476, 0.776, 0.748, 0.776, 0.748, 0.776, 0.748, 0.776, 0.748, 0.776, 0.748, 0.776, 0.748, 0.7759, 0.748, 0.776, 0.748, 0.7759, 0.748, 0.776, 0.748, 0.776, 0.748, 0.7759, 0.748, 0.776, 0.748, 0.776, 0.748, 0.776, 0.748, 0.776, 0.748, 0.776, 0.748, 0.776, 0.748, 0.7761, 0.7477, 0.7761, 0.7477, 0.7761, 0.7477, 0.7761, 0.7477, 0.7761, 0.7477, 0.7761, 0.7477, 0.7768, 0.7473, 0.7768, 0.7474, 0.7768, 0.7473, 0.7768, 0.7474, 0.7768, 0.7474, 0.7768, 0.7473, 0.7768, 0.7473, 0.7768, 0.7474, 0.7768, 0.7473, 0.7768, 0.7474, 0.7768, 0.7474, 0.7768, 0.7473, 0.7759, 0.7473, 0.7759, 0.7474, 0.7759, 0.7473, 0.7759, 0.7474, 0.7759, 0.7474, 0.7759, 0.7473, 0.7759, 0.7474, 0.7759, 0.7475, 0.7759, 0.7474, 0.7759, 0.7475, 0.7759, 0.7475, 0.7759, 0.7474, 0.7758, 0.7477, 0.7758, 0.7478, 0.7758, 0.7477, 0.7758, 0.7478, 0.7758, 0.7478, 0.7758, 0.7477, 0.7759, 0.7475, 0.7759, 0.7476, 0.7759, 0.7475, 0.7759, 0.7476, 0.7759, 0.7476, 0.7759, 0.7475, 0.7759, 0.7476, 0.7759, 0.7476, 0.7759, 0.7476, 0.7759, 0.7476, 0.7759, 0.7476, 0.7759, 0.7476, 0.7759, 0.7476, 0.7759, 0.7476, 0.7759, 0.7476, 0.7759, 0.7476, 0.7759, 0.7476, 0.7759, 0.7476, 0.7762, 0.748, 0.7762, 0.748, 0.7762, 0.748, 0.7762, 0.748, 0.7762, 0.748, 0.7762, 0.748, 0.776, 0.7477, 0.776, 0.7477, 0.776, 0.7477, 0.776, 0.7477, 0.776, 0.7477, 0.776, 0.7477, 0.7759, 0.7474, 0.7759, 0.7475, 0.7759, 0.7474, 0.7759, 0.7475, 0.7759, 0.7475, 0.7759, 0.7474, 0.7761, 0.748, 0.7761, 0.748, 0.776, 0.748, 0.7761, 0.748, 0.776, 0.748, 0.776, 0.748, 0.7573, 0.7414, 0.7573, 0.7414, 0.7573, 0.7414, 0.7573, 0.7414, 0.7573, 0.7414, 0.7573, 0.7414, 0.7763, 0.748, 0.7763, 0.748, 0.7762, 0.748, 0.7763, 0.748, 0.7762, 0.748, 0.7762, 0.748, 0.7759, 0.7476, 0.7759, 0.7476, 0.7759, 0.7476, 0.7759, 0.7476, 0.7759, 0.7476, 0.7759, 0.7476, 0.7759, 0.7473, 0.7759, 0.7473, 0.776, 0.7473, 0.7759, 0.7473, 0.776, 0.7473, 0.776, 0.7473, 0.7759, 0.7478, 0.7759, 0.7479, 0.7758, 0.7478, 0.7759, 0.7479, 0.7758, 0.7479, 0.7758, 0.7478, 0.776, 0.7476, 0.7761, 0.7476, 0.776, 0.7476, 0.7761, 0.7476, 0.7761, 0.7476, 0.776, 0.7476, 0.776, 0.7477, 0.776, 0.7477, 0.776, 0.7477, 0.776, 0.7477, 0.776, 0.7477, 0.776, 0.7477, 0.7761, 0.748, 0.776, 0.748, 0.7761, 0.748, 0.776, 0.748, 0.776, 0.748, 0.7761, 0.748, 0.7761, 0.7477, 0.7761, 0.7477, 0.7761, 0.7477, 0.7761, 0.7477, 0.7761, 0.7477, 0.7761, 0.7477, 0.7761, 0.7477, 0.7761, 0.7477, 0.7761, 0.7477, 0.7761, 0.7477, 0.7761, 0.7477, 0.7761, 0.7477, 0.7767, 0.7473, 0.7767, 0.7474, 0.7767, 0.7473, 0.7767, 0.7474, 0.7767, 0.7474, 0.7767, 0.7473, 0.7758, 0.7477, 0.7758, 0.7478, 0.7758, 0.7477, 0.7758, 0.7478, 0.7758, 0.7478, 0.7758, 0.7477, 0.7758, 0.7476, 0.7758, 0.7477, 0.7758, 0.7476, 0.7758, 0.7477, 0.7758, 0.7477, 0.7758, 0.7476, 0.7759, 0.7475, 0.7759, 0.7476, 0.7759, 0.7475, 0.7759, 0.7476, 0.7759, 0.7476, 0.7759, 0.7475, 0.7758, 0.7476, 0.7758, 0.7477, 0.7758, 0.7476, 0.7758, 0.7477, 0.7758, 0.7477, 0.7758, 0.7476, 0.7759, 0.7476, 0.7759, 0.7477, 0.7758, 0.7476, 0.7759, 0.7477, 0.7758, 0.7477, 0.7758, 0.7476, 0.2618, 0.7484, 0.2618, 0.7484, 0.2618, 0.7484, 0.2618, 0.7483, 0.2618, 0.7485, 0.2619, 0.7485, 0.262, 0.7485, 0.2619, 0.7485, 0.262, 0.7485, 0.262, 0.7485, 0.262, 0.7485, 0.262, 0.7484, 0.262, 0.7485, 0.262, 0.7484, 0.262, 0.7484, 0.262, 0.7484, 0.262, 0.7484, 0.262, 0.7484, 0.2619, 0.7484, 0.262, 0.7484, 0.262, 0.7484, 0.2615, 0.7478, 0.2613, 0.7479, 0.2613, 0.7478, 0.2616, 0.748, 0.2619, 0.748, 0.2619, 0.7482, 0.2619, 0.7482, 0.2616, 0.7482, 0.2616, 0.748, 0.2624, 0.7484, 0.2623, 0.7484, 0.2623, 0.7484, 0.2623, 0.7484, 0.2623, 0.7484, 0.2623, 0.7484, 0.2623, 0.7484, 0.2613, 0.7478, 0.2614, 0.7477, 0.2615, 0.7478, 0.2624, 0.7477, 0.2621, 0.7477, 0.2621, 0.7475, 0.2621, 0.7475, 0.2624, 0.7475, 0.2624, 0.7477, 0.2615, 0.748, 0.2615, 0.748, 0.2615, 0.748, 0.2615, 0.748, 0.2615, 0.748, 0.2615, 0.748, 0.2611, 0.7484, 0.2611, 0.7483, 0.2612, 0.7484, 0.2612, 0.7483, 0.2612, 0.7483, 0.2612, 0.7483, 0.2612, 0.7484, 0.2611, 0.7482, 0.2611, 0.7482, 0.2612, 0.7483, 0.2612, 0.7483, 0.2613, 0.7479, 0.2612, 0.7479, 0.2612, 0.7477, 0.2612, 0.7477, 0.2613, 0.7478, 0.2613, 0.7479, 0.2614, 0.748, 0.2615, 0.748, 0.2616, 0.748, 0.2621, 0.7475, 0.2623, 0.7474, 0.2622, 0.7475, 0.2621, 0.7475, 0.2622, 0.7475, 0.2622, 0.7475, 0.2622, 0.7475, 0.2623, 0.7474, 0.2624, 0.7475, 0.2623, 0.7474, 0.2622, 0.7474, 0.2622, 0.7473, 0.2612, 0.748, 0.2612, 0.7479, 0.2612, 0.748, 0.2612, 0.7479, 0.2612, 0.7479, 0.2612, 0.748, 0.2619, 0.7477, 0.2624, 0.7477, 0.2619, 0.748, 0.2624, 0.7477, 0.2624, 0.748, 0.2619, 0.748, 0.2621, 0.7485, 0.2622, 0.7484, 0.2622, 0.7485, 0.2621, 0.7485, 0.2621, 0.7485, 0.2621, 0.7485, 0.2621, 0.7485, 0.2621, 0.7485, 0.2612, 0.7475, 0.2612, 0.7474, 0.2617, 0.7475, 0.2612, 0.7474, 0.2617, 0.7474, 0.2617, 0.7475, 0.2623, 0.7484, 0.2623, 0.7484, 0.2623, 0.7484, 0.2623, 0.7484, 0.2613, 0.7483, 0.2612, 0.7483, 0.2612, 0.7483, 0.2613, 0.7483, 0.2538, 0.2442, 0.2534, 0.2442, 0.2534, 0.2441, 0.2534, 0.2441, 0.2538, 0.2441, 0.2538, 0.2442, 0.2426, 0.2365, 0.2426, 0.2365, 0.243, 0.2366, 0.2534, 0.2442, 0.2538, 0.2443, 0.2538, 0.2443, 0.2534, 0.2442, 0.2538, 0.2442, 0.2538, 0.2443, 0.2534, 0.2437, 0.2538, 0.2437, 0.2538, 0.2438, 0.2538, 0.2438, 0.2534, 0.2438, 0.2534, 0.2437, 0.2378, 0.2476, 0.2378, 0.2476, 0.2378, 0.2476, 0.2537, 0.244, 0.2541, 0.244, 0.2537, 0.244, 0.2615, 0.748, 0.2615, 0.748, 0.2615, 0.748, 0.2612, 0.7474, 0.2612, 0.7473, 0.2612, 0.7474, 0.2612, 0.7473, 0.2612, 0.7473, 0.2612, 0.7474, 0.2614, 0.7476, 0.2616, 0.7476, 0.2615, 0.7476, 0.2619, 0.7482, 0.2619, 0.748, 0.2624, 0.7482, 0.2619, 0.748, 0.2624, 0.748, 0.2624, 0.7482, 0.2617, 0.7475, 0.2617, 0.7476, 0.2612, 0.7475, 0.2617, 0.7476, 0.2612, 0.7476, 0.2612, 0.7475, 0.2624, 0.7474, 0.2623, 0.7474, 0.2623, 0.7473, 0.2623, 0.7473, 0.2623, 0.7473, 0.2624, 0.7474, 0.2615, 0.7479, 0.2613, 0.7479, 0.2614, 0.7479, 0.2615, 0.7479, 0.2613, 0.748, 0.2613, 0.7479, 0.2615, 0.7479, 0.2614, 0.7479, 0.2613, 0.748, 0.2613, 0.7479, 0.2613, 0.748, 0.2612, 0.7479, 0.2622, 0.7474, 0.2621, 0.7474, 0.2621, 0.7473, 0.2612, 0.7474, 0.2612, 0.7473, 0.2612, 0.7474, 0.2612, 0.7473, 0.2612, 0.7473, 0.2612, 0.7474, 0.2621, 0.7474, 0.2621, 0.7473, 0.2621, 0.7474, 0.2621, 0.7473, 0.2621, 0.7473, 0.2621, 0.7474, 0.2621, 0.7474, 0.2621, 0.7475, 0.2617, 0.7474, 0.2621, 0.7475, 0.2617, 0.7475, 0.2617, 0.7474, 0.2615, 0.7479, 0.2615, 0.7477, 0.2619, 0.7479, 0.2615, 0.7477, 0.2619, 0.7477, 0.2619, 0.7479, 0.2613, 0.7473, 0.2613, 0.7473, 0.2613, 0.7474, 0.2613, 0.7473, 0.2613, 0.7474, 0.2613, 0.7474, 0.2614, 0.7476, 0.2614, 0.7476, 0.2613, 0.7476, 0.2614, 0.7476, 0.2613, 0.7476, 0.2613, 0.7476, 0.2621, 0.7477, 0.2616, 0.7477, 0.2621, 0.7476, 0.2616, 0.7477, 0.2616, 0.7476, 0.2621, 0.7476, 0.2617, 0.7476, 0.2617, 0.7475, 0.2621, 0.7476, 0.2617, 0.7475, 0.2621, 0.7475, 0.2621, 0.7476, 0.2615, 0.7476, 0.2616, 0.7476, 0.2614, 0.7476, 0.2623, 0.7484, 0.2623, 0.7484, 0.2623, 0.7484, 0.2623, 0.7484, 0.2621, 0.7484, 0.2621, 0.7484, 0.2621, 0.7484, 0.2621, 0.7484, 0.2621, 0.7484, 0.2622, 0.7484, 0.2622, 0.7484, 0.2621, 0.7484, 0.2622, 0.7484, 0.2623, 0.7484, 0.2623, 0.7484, 0.2622, 0.7484, 0.2623, 0.7484, 0.2623, 0.7484, 0.2623, 0.7484, 0.2623, 0.7484, 0.262, 0.7484, 0.262, 0.7484, 0.262, 0.7484, 0.262, 0.7484, 0.262, 0.7485, 0.262, 0.7485, 0.262, 0.7485, 0.262, 0.7485, 0.262, 0.7485, 0.262, 0.7485, 0.262, 0.7485, 0.262, 0.7485, 0.7349, 0.7484, 0.7349, 0.7484, 0.7349, 0.7484, 0.7349, 0.7484, 0.2623, 0.7484, 0.2623, 0.7484, 0.2623, 0.7484, 0.2623, 0.7484, 0.7348, 0.7485, 0.7348, 0.7484, 0.7348, 0.7485, 0.7348, 0.7485, 0.2621, 0.7484, 0.2622, 0.7484, 0.2622, 0.7484, 0.2621, 0.7485, 0.2623, 0.7484, 0.2623, 0.7484, 0.2623, 0.7484, 0.2623, 0.7484, 0.262, 0.7484, 0.262, 0.7484, 0.262, 0.7485, 0.262, 0.7485, 0.2617, 0.7483, 0.2616, 0.7483, 0.2616, 0.7483, 0.2617, 0.7483, 0.2616, 0.7483, 0.2614, 0.7483, 0.2614, 0.7483, 0.2616, 0.7483, 0.2616, 0.7484, 0.2614, 0.7484, 0.2614, 0.7483, 0.2616, 0.7483, 0.7343, 0.7484, 0.7342, 0.7484, 0.7343, 0.7483, 0.7343, 0.7483, 0.2613, 0.7484, 0.2612, 0.7484, 0.2612, 0.7483, 0.2613, 0.7483, 0.2613, 0.7484, 0.2612, 0.7484, 0.2612, 0.7484, 0.2613, 0.7484, 0.2617, 0.7485, 0.2616, 0.7485, 0.2616, 0.7485, 0.2617, 0.7485, 0.2616, 0.7485, 0.2614, 0.7485, 0.2614, 0.7484, 0.2616, 0.7485, 0.2611, 0.7483, 0.2611, 0.7483, 0.2612, 0.7484, 0.2612, 0.7484, 0.2618, 0.7485, 0.2617, 0.7485, 0.2617, 0.7485, 0.2618, 0.7485, 0.2618, 0.7484, 0.2617, 0.7484, 0.2617, 0.7483, 0.2618, 0.7484, 0.2618, 0.7484, 0.2617, 0.7483, 0.2617, 0.7483, 0.2618, 0.7483, 0.2613, 0.7484, 0.2613, 0.7484, 0.2613, 0.7484, 0.2613, 0.7484, 0.734, 0.7484, 0.7339, 0.7484, 0.7339, 0.7483, 0.734, 0.7483, 0.2613, 0.7483, 0.2613, 0.7483, 0.2613, 0.7483, 0.2613, 0.7483, 0.734, 0.7484, 0.7339, 0.7484, 0.7339, 0.7484, 0.734, 0.7484, 0.2618, 0.7484, 0.2617, 0.7484, 0.2617, 0.7484, 0.2618, 0.7484, 0.2613, 0.7484, 0.2612, 0.7484, 0.2612, 0.7484, 0.2613, 0.7484, 0.7343, 0.7484, 0.7342, 0.7484, 0.7342, 0.7484, 0.7343, 0.7484, 0.2616, 0.7484, 0.2614, 0.7484, 0.2614, 0.7484, 0.2616, 0.7484, 0.2611, 0.7482, 0.2611, 0.7482, 0.2612, 0.7483, 0.2612, 0.7483, 0.2612, 0.7483, 0.2612, 0.7483, 0.2612, 0.7484, 0.2612, 0.7484, 0.2618, 0.7483, 0.2619, 0.7484, 0.2619, 0.7484, 0.2618, 0.7484, 0.2612, 0.7483, 0.2612, 0.7483, 0.2612, 0.7484, 0.2612, 0.7484, 0.2611, 0.7483, 0.2611, 0.7482, 0.2612, 0.7483, 0.2612, 0.7483, 0.2616, 0.7484, 0.2614, 0.7484, 0.2614, 0.7484, 0.2616, 0.7484, 0.7343, 0.7484, 0.7342, 0.7484, 0.7342, 0.7484, 0.7343, 0.7484, 0.2613, 0.7484, 0.2612, 0.7484, 0.2612, 0.7484, 0.2613, 0.7484, 0.2618, 0.7485, 0.2617, 0.7484, 0.2617, 0.7484, 0.2618, 0.7484, 0.734, 0.7484, 0.7339, 0.7484, 0.7339, 0.7484, 0.734, 0.7484, 0.2618, 0.7484, 0.2619, 0.7484, 0.2618, 0.7484, 0.2618, 0.7484, 0.7341, 0.7484, 0.734, 0.7484, 0.734, 0.7484, 0.7341, 0.7484, 0.7341, 0.7484, 0.734, 0.7484, 0.734, 0.7484, 0.7341, 0.7484, 0.2614, 0.7483, 0.2613, 0.7483, 0.2613, 0.7483, 0.2614, 0.7483, 0.7341, 0.7484, 0.734, 0.7484, 0.734, 0.7483, 0.7341, 0.7483, 0.2614, 0.7485, 0.2613, 0.7484, 0.2613, 0.7484, 0.2614, 0.7484, 0.734, 0.7484, 0.734, 0.7484, 0.734, 0.7484, 0.734, 0.7484, 0.734, 0.7484, 0.734, 0.7484, 0.734, 0.7484, 0.734, 0.7484, 0.2613, 0.7483, 0.2613, 0.7483, 0.2613, 0.7483, 0.2613, 0.7483, 0.734, 0.7484, 0.734, 0.7484, 0.734, 0.7483, 0.734, 0.7483, 0.2613, 0.7484, 0.2613, 0.7484, 0.2613, 0.7484, 0.2613, 0.7484, 0.7343, 0.7484, 0.7343, 0.7484, 0.7343, 0.7484, 0.7343, 0.7484, 0.7343, 0.7484, 0.7343, 0.7484, 0.7343, 0.7484, 0.7343, 0.7484, 0.2617, 0.7485, 0.2617, 0.7485, 0.2617, 0.7485, 0.2617, 0.7485, 0.7344, 0.7484, 0.7343, 0.7484, 0.7343, 0.7483, 0.7344, 0.7483, 0.2617, 0.7483, 0.2617, 0.7483, 0.2617, 0.7483, 0.2617, 0.7483, 0.2617, 0.7483, 0.2617, 0.7483, 0.2617, 0.7483, 0.2617, 0.7483, 0.7344, 0.7484, 0.7344, 0.7484, 0.7344, 0.7483, 0.7344, 0.7483, 0.2617, 0.7485, 0.2617, 0.7485, 0.2617, 0.7485, 0.2617, 0.7485, 0.7344, 0.7484, 0.7343, 0.7484, 0.7344, 0.7484, 0.7344, 0.7484, 0.7344, 0.7484, 0.7343, 0.7484, 0.7343, 0.7484, 0.7344, 0.7484, 0.7347, 0.7485, 0.7347, 0.7485, 0.7347, 0.7485, 0.7347, 0.7485, 0.262, 0.7484, 0.2621, 0.7484, 0.2621, 0.7484, 0.262, 0.7484, 0.262, 0.7485, 0.2621, 0.7485, 0.2621, 0.7485, 0.262, 0.7485, 0.7347, 0.7485, 0.7348, 0.7485, 0.7348, 0.7485, 0.7347, 0.7485, 0.2621, 0.7484, 0.2621, 0.7484, 0.2621, 0.7484, 0.2621, 0.7484, 0.2621, 0.7485, 0.2621, 0.7485, 0.2621, 0.7485, 0.2621, 0.7485, 0.7347, 0.7484, 0.7347, 0.7484, 0.7347, 0.7484, 0.7347, 0.7484, 0.7347, 0.7484, 0.7347, 0.7484, 0.7347, 0.7484, 0.7347, 0.7484, 0.2621, 0.7484, 0.2622, 0.7484, 0.2622, 0.7484, 0.2621, 0.7484, 0.7347, 0.7484, 0.7348, 0.7484, 0.7348, 0.7484, 0.7347, 0.7484, 0.2623, 0.7484, 0.2623, 0.7484, 0.2623, 0.7484, 0.2623, 0.7484, 0.7349, 0.7484, 0.7349, 0.7484, 0.7349, 0.7484, 0.7349, 0.7484, 0.262, 0.7484, 0.262, 0.7484, 0.262, 0.7484, 0.262, 0.7484, 0.2623, 0.7484, 0.2623, 0.7484, 0.2623, 0.7484, 0.2623, 0.7484, 0.262, 0.7484, 0.262, 0.7484, 0.262, 0.7484, 0.262, 0.7484, 0.262, 0.7484, 0.262, 0.7484, 0.262, 0.7484, 0.262, 0.7485, 0.262, 0.7484, 0.262, 0.7484, 0.262, 0.7485, 0.262, 0.7485, 0.262, 0.7484, 0.262, 0.7484, 0.262, 0.7484, 0.262, 0.7484, 0.2623, 0.7484, 0.2623, 0.7484, 0.2623, 0.7484, 0.2623, 0.7484, 0.7347, 0.7485, 0.7347, 0.7484, 0.7347, 0.7484, 0.7347, 0.7485, 0.7347, 0.7484, 0.7347, 0.7484, 0.7347, 0.7485, 0.7347, 0.7485, 0.2621, 0.7484, 0.2622, 0.7484, 0.2622, 0.7484, 0.2621, 0.7484, 0.7347, 0.7484, 0.7348, 0.7484, 0.7348, 0.7484, 0.7348, 0.7485, 0.2623, 0.7484, 0.2623, 0.7484, 0.2623, 0.7484, 0.2623, 0.7484, 0.7349, 0.7484, 0.7349, 0.7484, 0.7349, 0.7484, 0.7349, 0.7484, 0.262, 0.7484, 0.262, 0.7484, 0.262, 0.7485, 0.262, 0.7485, 0.7349, 0.7484, 0.7349, 0.7484, 0.7349, 0.7484, 0.7349, 0.7484, 0.7348, 0.7484, 0.7349, 0.7484, 0.7349, 0.7484, 0.7349, 0.7484, 0.7349, 0.7484, 0.7349, 0.7484, 0.7349, 0.7484, 0.7349, 0.7484, 0.2622, 0.7484, 0.2622, 0.7484, 0.2622, 0.7484, 0.2622, 0.7485, 0.2622, 0.7484, 0.2622, 0.7484, 0.2622, 0.7484, 0.2622, 0.7484, 0.7349, 0.7484, 0.7349, 0.7484, 0.7349, 0.7484, 0.7349, 0.7484, 0.7349, 0.7484, 0.7349, 0.7484, 0.7349, 0.7484, 0.7349, 0.7484, 0.7349, 0.7484, 0.7349, 0.7484, 0.7349, 0.7484, 0.7349, 0.7484, 0.2622, 0.7484, 0.2623, 0.7484, 0.2623, 0.7484, 0.2622, 0.7484, 0.2622, 0.7484, 0.2622, 0.7484, 0.2622, 0.7484, 0.2622, 0.7484, 0.241, 0.7422, 0.241, 0.7422, 0.241, 0.7422, 0.241, 0.7422, 0.2414, 0.7422, 0.2414, 0.7422, 0.2414, 0.7422, 0.2414, 0.7422, 0.7344, 0.7484, 0.7343, 0.7484, 0.7343, 0.7484, 0.7344, 0.7484, 0.7343, 0.7484, 0.7343, 0.7484, 0.7343, 0.7484, 0.7343, 0.7484, 0.734, 0.7484, 0.734, 0.7484, 0.734, 0.7484, 0.734, 0.7484, 0.734, 0.7484, 0.734, 0.7484, 0.734, 0.7484, 0.734, 0.7484, 0.734, 0.7484, 0.734, 0.7484, 0.734, 0.7484, 0.734, 0.7484, 0.7343, 0.7484, 0.7344, 0.7484, 0.7344, 0.7484, 0.7343, 0.7484, 0.2418, 0.7422, 0.2418, 0.7422, 0.2418, 0.7423, 0.2418, 0.7423, 0.2419, 0.7422, 0.2419, 0.7422, 0.2419, 0.7422, 0.2419, 0.7422, 0.7349, 0.7484, 0.7349, 0.7484, 0.7349, 0.7484, 0.7349, 0.7484, 0.7349, 0.7484, 0.7349, 0.7484, 0.7349, 0.7484, 0.7349, 0.7484, 0.7347, 0.7484, 0.7348, 0.7485, 0.7348, 0.7485, 0.7347, 0.7484, 0.7349, 0.7484, 0.7349, 0.7484, 0.7349, 0.7484, 0.7349, 0.7484, 0.7348, 0.7485, 0.7347, 0.7485, 0.7347, 0.7485, 0.7348, 0.7485, 0.7347, 0.7484, 0.7347, 0.7484, 0.7347, 0.7484, 0.7347, 0.7484, 0.2618, 0.7484, 0.2618, 0.7484, 0.2618, 0.7485, 0.2618, 0.7485, 0.2618, 0.7484, 0.2618, 0.7484, 0.2618, 0.7485, 0.2618, 0.7485, 0.7344, 0.7485, 0.7343, 0.7485, 0.7343, 0.7484, 0.7344, 0.7484, 0.7343, 0.7485, 0.7343, 0.7485, 0.7343, 0.7484, 0.7343, 0.7484, 0.734, 0.7484, 0.7339, 0.7484, 0.734, 0.7484, 0.734, 0.7484, 0.7341, 0.7484, 0.734, 0.7484, 0.734, 0.7484, 0.7341, 0.7484, 0.7339, 0.7484, 0.7339, 0.7484, 0.7339, 0.7484, 0.734, 0.7484, 0.2618, 0.7485, 0.2617, 0.7485, 0.2617, 0.7484, 0.2618, 0.7485, 0.2613, 0.7484, 0.2612, 0.7484, 0.2612, 0.7484, 0.2613, 0.7484, 0.7343, 0.7485, 0.7342, 0.7485, 0.7342, 0.7484, 0.7343, 0.7484, 0.2616, 0.7485, 0.2614, 0.7484, 0.2614, 0.7484, 0.2616, 0.7484, 0.2611, 0.7483, 0.2611, 0.7483, 0.2612, 0.7483, 0.2611, 0.7483, 0.2611, 0.7483, 0.2612, 0.7483, 0.2612, 0.7484, 0.2612, 0.7484, 0.7461, 0.2227, 0.7461, 0.2227, 0.7461, 0.2227, 0.7461, 0.2227, 0.7461, 0.2227, 0.7461, 0.2227, 0.7461, 0.2227, 0.7461, 0.2227, 0.7461, 0.2227, 0.7461, 0.2227, 0.7461, 0.2227, 0.7461, 0.2227, 0.7461, 0.2227, 0.7461, 0.2227, 0.7461, 0.2227, 0.7461, 0.2227, 0.7461, 0.2227, 0.7461, 0.2227, 0.7461, 0.2227, 0.7461, 0.2227, 0.7461, 0.2227, 0.7461, 0.2227, 0.7461, 0.2227, 0.7461, 0.2227, 0.7461, 0.2227, 0.7461, 0.2227, 0.7461, 0.2227, 0.7461, 0.2227, 0.7461, 0.2227, 0.7461, 0.2227, 0.7461, 0.2227, 0.7461, 0.2227, 0.7461, 0.2227, 0.7461, 0.2227, 0.7461, 0.2227, 0.7461, 0.2227, 0.7461, 0.2227, 0.7461, 0.2227, 0.7461, 0.2227, 0.7461, 0.2227, 0.7461, 0.2227, 0.7461, 0.2227, 0.7461, 0.2227, 0.7461, 0.2227, 0.7461, 0.2227, 0.7461, 0.2227, 0.7461, 0.2227, 0.7461, 0.2227, 0.7461, 0.2227, 0.7461, 0.2227, 0.7461, 0.2227, 0.7461, 0.2227, 0.7461, 0.2227, 0.7461, 0.2227, 0.7461, 0.2227, 0.7461, 0.2227, 0.7461, 0.2227, 0.7461, 0.2227, 0.7461, 0.2227, 0.7461, 0.2227, 0.7461, 0.2227, 0.7461, 0.2227, 0.7461, 0.2227, 0.7461, 0.2227, 0.7461, 0.2227, 0.7461, 0.2227, 0.7461, 0.2227, 0.7461, 0.2227, 0.7461, 0.2227, 0.7461, 0.2227, 0.7461, 0.2227, 0.7461, 0.2227, 0.7461, 0.2227, 0.7461, 0.2227, 0.7461, 0.2227, 0.7461, 0.2227, 0.7461, 0.2227, 0.7461, 0.2227, 0.7461, 0.2227, 0.7461, 0.2227, 0.7461, 0.2227, 0.7461, 0.2227, 0.7461, 0.2227, 0.7461, 0.2227, 0.7461, 0.2227, 0.7461, 0.2227, 0.7461, 0.2227, 0.7461, 0.2227, 0.7461, 0.2227, 0.7461, 0.2227, 0.7461, 0.2227, 0.7461, 0.2227, 0.7461, 0.2227, 0.7461, 0.2227, 0.7461, 0.2227, 0.7461, 0.2227, 0.7461, 0.2227, 0.7461, 0.2227, 0.7461, 0.2227, 0.7461, 0.2227, 0.7461, 0.2227, 0.7461, 0.2227, 0.7461, 0.2227, 0.7461, 0.2227, 0.7461, 0.2227, 0.7461, 0.2227, 0.7461, 0.2227, 0.7461, 0.2227, 0.7461, 0.2227, 0.7461, 0.2227, 0.7461, 0.2227, 0.7461, 0.2227, 0.7461, 0.2227, 0.7461, 0.2227, 0.7461, 0.2227, 0.7461, 0.2227, 0.7461, 0.2227, 0.7461, 0.2227, 0.7461, 0.2227, 0.7461, 0.2227])
me_model_0.materials.append(mat_model_0)
me_model_0.use_remesh_preserve_volume = False
me_model_0.use_remesh_preserve_attributes = False
me_model_0.use_mirror_vertex_groups = False
me_model_0.update()
me_model_0.normals_split_custom_set([tuple(v) for v in zip(*[iter([-1.0, 0.0, 0.0, -1.0, 0.0, 0.0, -1.0, 0.0, 0.0, -1.0, 0.0, 0.0, -1.0, 0.0, 0.0, -1.0, 0.0, 0.0, 0.0, 1.0, 0.0, 0.0, 1.0, 0.0, 0.0, 1.0, 0.0, 0.0, 1.0, 0.0, 0.0, 1.0, 0.0, 0.0, 1.0, 0.0, 1.0, 0.0, 0.0, 1.0, 0.0, 0.0, 1.0, 0.0, 0.0, 1.0, 0.0, 0.0, 1.0, 0.0, 0.0, 1.0, 0.0, 0.0, 0.0, -1.0, 0.0, 0.0, -1.0, 0.0, 0.0, -1.0, 0.0, 0.0, -1.0, 0.0, 0.0, -1.0, 0.0, 0.0, -1.0, 0.0, 1.0, 0.0, 0.0, 1.0, 0.0, 0.0, 1.0, 0.0, 0.0, 1.0, 0.0, 0.0, 1.0, 0.0, 0.0, 1.0, 0.0, 0.0, 0.0, 0.0, 1.0, 0.0, 0.0, 1.0, 0.0, 0.0, 1.0, 0.0, 0.0, 1.0, 0.0, 0.0, 1.0, 0.0, 0.0, 1.0, 0.0, 1.0, 0.0, 0.0, 1.0, 0.0, 0.0, 1.0, 0.0, 0.0, 1.0, 0.0, 0.0, 1.0, 0.0, 0.0, 1.0, 0.0, 0.0, 1.0, 0.0, 0.0, 1.0, 0.0, 0.0, 1.0, 0.0, 0.0, 1.0, 0.0, 0.0, 1.0, 0.0, 0.0, 1.0, 0.0, 0.0, -1.0, 0.0, 0.0, -1.0, 0.0, 0.0, -1.0, 0.0, 0.0, -1.0, 0.0, 0.0, -1.0, 0.0, 0.0, -1.0, 0.0, 0.0, -1.0, 0.0, 0.0, -1.0, 0.0, 0.0, -1.0, 0.0, 0.0, -1.0, 0.0, 0.0, -1.0, 0.0, 0.0, -1.0, 0.0, -1.0, 0.0, 0.0, -1.0, 0.0, 0.0, -1.0, 0.0, 0.0, -1.0, 0.0, 0.0, -1.0, 0.0, 0.0, -1.0, 0.0, 0.0, 0.0, 0.0, -1.0, 0.0, 0.0, -1.0, 0.0, 0.0, -1.0, 0.0, 0.0, -1.0, 0.0, 0.0, -1.0, 0.0, 0.0, -1.0, 0.0, 0.0, 1.0, 0.0, 0.0, 1.0, 0.0, 0.0, 1.0, 0.0, 0.0, 1.0, 0.0, 0.0, 1.0, 0.0, 0.0, 1.0, 0.0, 0.0, 1.0, 0.0, 0.0, 1.0, 0.0, 0.0, 1.0, 0.0, 0.0, 1.0, 0.0, 0.0, 1.0, 0.0, 0.0, 1.0, 0.0, 0.0, -1.0, 0.0, 0.0, -1.0, 0.0, 0.0, -1.0, 0.0, 0.0, -1.0, 0.0, 0.0, -1.0, 0.0, 0.0, -1.0, 0.0, 0.0, -1.0, 0.0, 0.0, -1.0, 0.0, 0.0, -1.0, 0.0, 0.0, -1.0, 0.0, 0.0, -1.0, 0.0, 0.0, -1.0, 0.0, -1.0, 0.0, 0.0, -1.0, 0.0, 0.0, -1.0, 0.0, 0.0, -1.0, 0.0, 0.0, -1.0, 0.0, 0.0, -1.0, 0.0, 0.0, 1.0, 0.0, 0.0, 1.0, 0.0, 0.0, 1.0, 0.0, 0.0, 1.0, 0.0, 0.0, 1.0, 0.0, 0.0, 1.0, 0.0, 0.0, -1.0, 0.0, 0.0, -1.0, 0.0, 0.0, -1.0, 0.0, 0.0, -1.0, 0.0, 0.0, -1.0, 0.0, 0.0, -1.0, 0.0, 1.0, 0.0, 0.0, 1.0, 0.0, 0.0, 1.0, 0.0, 0.0, 1.0, 0.0, 0.0, 1.0, 0.0, 0.0, 1.0, 0.0, 0.0, 0.0, 1.0, 0.0, 0.0, 1.0, 0.0, 0.0, 1.0, 0.0, 0.0, 1.0, 0.0, 0.0, 1.0, 0.0, 0.0, 1.0, 0.0, -1.0, 0.0, 0.0, -1.0, 0.0, 0.0, -1.0, 0.0, 0.0, -1.0, 0.0, 0.0, -1.0, 0.0, 0.0, -1.0, 0.0, 0.0, 1.0, 1.277e-06, 0.0, 1.0, 1.353e-06, 0.0, 1.0, 1.628e-06, 0.0, 1.0, 1.353e-06, 0.0, 1.0, 1.703e-06, 0.0, 1.0, 1.628e-06, 0.0, 0.0, -1.0, 0.0, 0.0, -1.0, 0.0, 0.0, -1.0, 0.0, 0.0, -1.0, 0.0, 0.0, -1.0, 0.0, 0.0, -1.0, 0.0, -1.0, -3.406e-06, 0.0, -1.0, -3.255e-06, 0.0, -1.0, -2.705e-06, 0.0, -1.0, -3.255e-06, 0.0, -1.0, -2.554e-06, 0.0, -1.0, -2.705e-06, 0.0, 0.0, 1.0, 0.0, 0.0, 1.0, 8.336e-07, 0.0, 1.0, 6.378e-07, 0.0, 1.0, 8.336e-07, 0.0, 1.0, 1.471e-06, 0.0, 1.0, 6.378e-07, -1.0, -2.753e-06, 0.0, -1.0, -2.963e-06, 0.0, -1.0, -2.793e-06, 0.0, -1.0, -2.963e-06, 0.0, -1.0, -3.003e-06, 0.0, -1.0, -2.793e-06, 0.0, 0.0, 0.0, 1.0, 0.0, 0.0, 1.0, 0.0, 0.0, 1.0, 0.0, 0.0, 1.0, 0.0, 0.0, 1.0, 0.0, 0.0, 1.0, 0.0, -1.0, 0.0, 0.0, -1.0, 0.0, 0.0, -1.0, 0.0, 0.0, -1.0, 0.0, 0.0, -1.0, 0.0, 0.0, -1.0, 0.0, 1.665e-06, -1.0, 0.0, 1.665e-06, -1.0, 0.0, 1.665e-06, -1.0, 0.0, 1.665e-06, -1.0, 0.0, 1.665e-06, -1.0, 0.0, 1.665e-06, -1.0, 0.0, 0.0, 1.0, 0.0, 0.0, 1.0, 0.0, 0.0, 1.0, 0.0, 0.0, 1.0, 0.0, 0.0, 1.0, 0.0, 0.0, 1.0, 0.0, -1.665e-06, 1.0, 0.0, -1.665e-06, 1.0, 0.0, -1.665e-06, 1.0, 0.0, -1.665e-06, 1.0, 0.0, -1.665e-06, 1.0, 0.0, -1.665e-06, 1.0, 0.0, 1.0, 1.502e-06, 0.0, 1.0, 1.502e-06, 0.0, 1.0, 1.502e-06, 0.0, 1.0, 1.502e-06, 0.0, 1.0, 1.502e-06, 0.0, 1.0, 1.502e-06, 0.0, -1.486e-07, 0.0, -1.0, 7.22e-08, 0.0, -1.0, -9.726e-08, 0.0, -1.0, 7.22e-08, 0.0, -1.0, 1.236e-07, 0.0, -1.0, -9.726e-08, 0.0, -1.0, 0.0, 0.0, 1.0, 0.0, 0.0, 1.0, 0.0, 0.0, 1.0, 0.0, 0.0, 1.0, 0.0, 0.0, 1.0, 0.0, 0.0, 1.0, 0.0, 0.0, 1.0, -5.201e-08, 0.0, 1.0, -1.21e-08, 0.0, 1.0, -5.201e-08, 0.0, 1.0, -6.411e-08, 0.0, 1.0, -1.21e-08, 0.0, 1.0, 0.0, 0.0, -1.0, 0.0, 0.0, -1.0, 0.0, 0.0, -1.0, 0.0, 0.0, -1.0, 0.0, 0.0, -1.0, 0.0, 0.0, -1.0, 0.0, 0.0, -1.0, 0.0, 0.0, -1.0, 0.0, 0.0, -1.0, 0.0, 0.0, -1.0, 0.0, 0.0, -1.0, 0.0, 0.0, -1.0, 0.0, 1.0, 0.0, 0.0, 1.0, 0.0, 0.0, 1.0, 0.0, 0.0, 1.0, 0.0, 0.0, 1.0, 0.0, 0.0, 1.0, 0.0, 0.0, -1.0, 0.0, 0.0, -1.0, 0.0, 0.0, -1.0, 0.0, 0.0, -1.0, 0.0, 0.0, -1.0, 0.0, 0.0, -1.0, 0.0, 0.0, 1.0, 0.0, 0.0, 1.0, 0.0, 0.0, 1.0, 0.0, 0.0, 1.0, 0.0, 0.0, 1.0, 0.0, 0.0, 1.0, 0.0, -1.0, -3.003e-06, 0.0, -1.0, -2.793e-06, 0.0, -1.0, -2.963e-06, 0.0, -1.0, -2.793e-06, 0.0, -1.0, -2.753e-06, 0.0, -1.0, -2.963e-06, 0.0, 0.0, -1.0, 0.0, 0.0, -1.0, 0.0, 0.0, -1.0, 0.0, 0.0, -1.0, 0.0, 0.0, -1.0, 0.0, 0.0, -1.0, 0.0, 1.0, 1.502e-06, 0.0, 1.0, 1.502e-06, 0.0, 1.0, 1.502e-06, 0.0, 1.0, 1.502e-06, 0.0, 1.0, 1.502e-06, 0.0, 1.0, 1.502e-06, 0.0, -0.1192, 0.9866, -0.1115, -0.0891, 0.9924, 0.08456, -0.0003101, 1.0, -0.0001284, 2.505e-07, 1.0, 8.849e-07, 0.0003356, -1.164e-10, 1.0, 0.4978, 0.8621, 0.09473, 5.454e-07, 1.0, 2.723e-07, 0.4978, 0.8621, 0.09473, 3.468e-07, 1.0, -2.39e-05, 5.454e-07, 1.0, 2.723e-07, 3.468e-07, 1.0, -2.39e-05, 8.057e-07, 1.0, 1.784e-07, 5.454e-07, 1.0, 2.723e-07, 2.89e-07, 1.0, 1.744e-07, 0.0, 1.0, 0.0, 0.0, 1.0, 0.0, 8.084e-07, 1.0, 9.487e-08, 1.157e-07, 1.0, 3.198e-07, 0.0, 1.0, 0.0, 0.0, 1.0, 0.0, 2.89e-07, 1.0, 1.744e-07, 4.033e-07, 1.0, 1.689e-06, 4.033e-07, 1.0, 1.689e-06, 4.033e-07, 1.0, 1.689e-06, 2.384e-07, 1.0, 3.322e-07, 2.384e-07, 1.0, 2.384e-07, 2.384e-07, 1.0, 3.035e-07, 2.384e-07, 1.0, 3.035e-07, 2.384e-07, 1.0, 3.974e-07, 2.384e-07, 1.0, 3.322e-07, -1.04e-06, -1.0, 0.0, -1.157e-06, -1.0, -8.297e-07, -1.193e-06, -1.0, -1.092e-06, -5.929e-07, -1.0, -1.938e-07, -1.016e-06, -1.0, -3.321e-07, 0.0, -1.0, 0.0, 0.0, -1.0, 0.0, -5.064e-07, -1.0, -3.899e-07, -5.064e-07, -1.0, -3.899e-07, -5.064e-07, -1.0, -3.899e-07, -4.007e-07, -1.0, -5.46e-08, -1.192e-07, -1.0, -4.768e-07, -3.146e-07, -1.0, -1.838e-07, -3.146e-07, -1.0, -1.838e-07, -5.96e-07, -1.0, 2.384e-07, -4.007e-07, -1.0, -5.46e-08, 4.871e-05, 1.0, -4.371e-08, 4.797e-05, 1.0, -4.371e-08, -0.9, 5.364e-07, 0.0, 4.797e-05, 1.0, -4.371e-08, -4.718e-05, 1.0, 4.371e-08, -0.9, 5.364e-07, 0.0, -6.936e-07, -1.0, 0.0, -1.069e-06, -1.0, -1.423e-06, -8.51e-07, -1.0, -1.426e-07, -7.546e-07, -1.0, 2.465e-07, -3.201e-07, -1.0, 2.275e-07, 0.0, -1.0, 2.01e-07, -7.591e-07, -1.0, 2.99e-07, -1.065e-06, -1.0, 2.298e-07, -1.08e-06, -1.0, 2.902e-07, -3.201e-07, -1.0, 2.275e-07, -7.546e-07, -1.0, 2.465e-07, -6.36e-07, -1.0, -3.636e-07, -4.239e-07, -1.0, -5.517e-07, -7.728e-07, -1.0, -2.423e-07, -7.728e-07, -1.0, -2.423e-07, -1.046e-06, -1.0, 0.0, -6.36e-07, -1.0, -3.636e-07, -4.655e-07, -1.0, -2.009e-06, -4.655e-07, -1.0, -2.009e-06, -4.655e-07, -1.0, -2.009e-06, -1.98e-07, -1.0, -3.121e-06, -5.059e-07, -1.0, 1.996e-07, -4.687e-07, -1.0, -6.894e-07, -1.98e-07, -1.0, -3.121e-06, -4.687e-07, -1.0, -6.894e-07, 0.0, -1.0, -4.721e-06, -4.687e-07, -1.0, -6.894e-07, -5.059e-07, -1.0, 1.996e-07, -5.105e-07, -1.0, 3.322e-07, -4.239e-07, -1.0, 0.0, -4.239e-07, -1.0, 0.0, -4.239e-07, -1.0, 0.0, -1.0, 0.0, 0.0, -1.0, 0.0, 0.0, -1.0, 0.0, 0.0, -1.0, 0.0, 0.0, -1.0, 0.0, 0.0, -1.0, 0.0, 0.0, 1.0, -2.649e-07, -1.589e-07, 1.0, -7.819e-08, 1.771e-07, 1.0, -1.867e-07, -1.82e-08, 1.0, -7.819e-08, 1.771e-07, 1.0, 0.0, 3.179e-07, 1.0, -1.867e-07, -1.82e-08, 0.9863, -3.067e-07, 0.165, 0.9863, -9.191e-07, 0.165, 0.9863, -1.39e-06, 0.165, 0.9863, -9.872e-08, 0.165, 0.9863, -2.209e-07, 0.165, 0.9863, -3.067e-07, 0.165, 0.9863, -9.872e-08, 0.165, 0.9863, -3.619e-09, 0.165, 0.9905, -1.118e-07, -0.1375, 0.9905, -1.02e-07, -0.1375, 0.9905, -6.566e-08, -0.1375, 0.9905, -1.02e-07, -0.1375, 0.9905, -5.589e-08, -0.1375, 0.9905, -6.566e-08, -0.1375, 0.9863, -4.963e-07, 0.165, 0.9863, -1.148e-07, 0.165, 0.9863, 0.0, 0.165, 0.9863, -5.024e-07, 0.165, -0.9863, -2.138e-08, 0.165, -0.9863, 0.0, 0.165, -0.9863, 0.0, 0.165, -0.9863, -6.7e-08, 0.165, 0.0, 0.0, 1.0, 0.0, 0.0, 1.0, 0.0, 0.0, 1.0, 0.0, 0.0, 1.0, 0.0, 0.0, 1.0, 0.0, 0.0, 1.0, 0.0, 0.0, 1.0, 0.0, 0.0, 1.0, 0.0, 0.0, 1.0, 0.0, 0.0, 1.0, 0.0, 0.0, 1.0, 0.0, 0.0, 1.0, 0.0, 0.0, 1.0, 0.0, 0.0, 1.0, 0.0, 0.0, 1.0, 0.0, 0.0, 1.0, 0.0, 0.0, 1.0, 0.0, 0.0, 1.0, 0.0, 0.0, 1.0, 0.0, 0.0, 1.0, 0.0, 0.0, 1.0, 0.0, 0.0, 1.0, 0.0, 0.0, 1.0, 0.0, 0.0, 1.0, 0.0, 0.0, 1.0, 0.0, 0.0, 1.0, 0.0, 0.0, 1.0, -9.576e-05, 1.0, -4.371e-08, -8.742e-08, 1.0, -4.371e-08, 1.659e-07, 1.0, -4.371e-08, -1.0, 0.0, 0.0, -1.0, 0.0, 0.0, -1.0, 0.0, 0.0, -1.0, 0.0, 0.0, -1.0, 0.0, 0.0, -1.0, 0.0, 0.0, 0.0, -1.0, -5.637e-06, 0.0, -1.0, -5.637e-06, 0.0, -1.0, -5.637e-06, -1.0, 1.06e-07, -1.589e-07, -1.0, 1.06e-07, -1.589e-07, -1.0, 1.06e-07, -1.589e-07, -1.0, 1.06e-07, -1.589e-07, -1.0, 1.06e-07, -1.589e-07, -1.0, 1.06e-07, -1.589e-07, -0.2887, 2.363e-07, -0.9574, -0.2887, 2.388e-07, -0.9574, -0.2887, 2.474e-07, -0.9574, -0.2887, 2.388e-07, -0.9574, -0.2887, 2.498e-07, -0.9574, -0.2887, 2.474e-07, -0.9574, 9.154e-07, 1.0, -1.364e-07, 8.477e-07, 1.0, -2.069e-07, 9.59e-07, 1.0, -9.086e-08, 9.59e-07, 1.0, -9.086e-08, 1.046e-06, 1.0, 0.0, 9.154e-07, 1.0, -1.364e-07, 6.088e-07, 1.0, 4.733e-07, 9.605e-07, 1.0, 4.76e-06, 0.0, 1.0, -4.721e-06, 6.088e-07, 1.0, 4.733e-07, 1.355e-06, 1.0, 7.506e-07, 9.605e-07, 1.0, 4.76e-06, 6.088e-07, 1.0, 4.733e-07, 7.758e-07, 1.0, 6.697e-07, 1.355e-06, 1.0, 7.506e-07, 9.605e-07, 1.0, 4.76e-06, 1.355e-06, 1.0, 7.506e-07, 1.532e-06, 1.0, 8.306e-08, 1.272e-06, 1.0, 0.0, 1.272e-06, 1.0, 0.0, 1.272e-06, 1.0, 0.0, 1.0, 0.0, 0.0, 1.0, 0.0, 0.0, 1.0, 0.0, 0.0, 1.0, 0.0, 0.0, 1.0, 0.0, 0.0, 1.0, 0.0, 0.0, 1.0, 0.0, 0.0, 1.0, 0.0, 0.0, 1.0, 0.0, 0.0, 1.0, 0.0, 0.0, 1.0, 0.0, 0.0, 1.0, 0.0, 0.0, -0.9905, 2.794e-07, -0.1375, -0.9905, 2.599e-07, -0.1375, -0.9905, 1.872e-07, -0.1375, -0.9905, 2.599e-07, -0.1375, -0.9905, 1.677e-07, -0.1375, -0.9905, 1.872e-07, -0.1375, 0.2989, -3.209e-07, 0.9543, 0.2989, -3.045e-07, 0.9543, 0.2989, -2.488e-07, 0.9543, 0.2989, -3.045e-07, 0.9543, 0.2989, -2.324e-07, 0.9543, 0.2989, -2.488e-07, 0.9543, 0.0, 0.0, -1.0, 0.0, 0.0, -1.0, 0.0, 0.0, -1.0, 0.0, 0.0, -1.0, 0.0, 0.0, -1.0, 0.0, 0.0, -1.0, 0.0, 0.0, -1.0, 0.0, 0.0, -1.0, 0.0, 0.0, -1.0, 0.0, 0.0, -1.0, 0.0, 0.0, -1.0, 0.0, 0.0, -1.0, -0.2989, -2.268e-07, 0.9543, -0.2989, 3.653e-08, 0.9543, -0.2989, -1.67e-07, 0.9543, -0.2989, 3.653e-08, 0.9543, -0.2989, 9.635e-08, 0.9543, -0.2989, -1.67e-07, 0.9543, 0.2887, -1.148e-07, -0.9574, 0.2887, -4.889e-08, -0.9574, 0.2887, 1.839e-07, -0.9574, 0.2887, -4.889e-08, -0.9574, 0.2887, 2.498e-07, -0.9574, 0.2887, 1.839e-07, -0.9574, 0.0, 1.0, -2.255e-06, 0.0, 1.0, -2.255e-06, 0.0, 1.0, -2.255e-06, 0.9863, -2.433e-07, 0.165, 0.9863, -4.633e-07, 0.165, 0.9863, -2.831e-07, 0.165, 0.9863, -6.737e-07, 0.165, 0.9863, -5.626e-08, 0.165, 0.9863, -2.147e-07, 0.165, 0.9863, -7.059e-07, 0.165, 0.9863, -5.493e-07, 0.165, 0.9863, -2.147e-07, 0.165, 0.9863, -6.839e-07, 0.165, 0.9863, -9.405e-07, 0.165, 0.9863, -7.059e-07, 0.165, 0.9863, -5.625e-08, 0.165, 0.9863, -2.433e-07, 0.165, 0.9863, -6.737e-07, 0.165, 0.9863, -5.493e-07, 0.165, 0.9863, -4.401e-07, 0.165, 0.9863, -4.963e-07, 0.165, 0.9863, -5.024e-07, 0.165, 0.9863, -4.88e-07, 0.165, 0.9863, -4.633e-07, 0.165, 0.9863, -7.125e-07, 0.165, 0.9863, -9.34e-07, 0.165, 0.9863, -2.317e-07, 0.165, 0.9863, 0.0, 0.165, 0.9863, -7.821e-07, 0.165, 0.9863, -1.256e-06, 0.165, 0.9863, 0.0, 0.165, 0.9863, 0.0, 0.165, 0.9863, -2.63e-07, 0.165, 0.9863, -7.821e-07, 0.165, 0.9863, 0.0, 0.165, 0.8424, 0.3015, 0.4466, 0.9863, -5.652e-07, 0.165, 0.9863, -4.963e-07, 0.165, 0.9863, -4.401e-07, 0.165, 0.9863, -5.652e-07, 0.165, 0.9863, -2.919e-07, 0.165, 0.9863, -1.148e-07, 0.165, 0.9863, -4.963e-07, 0.165, 0.8424, 0.3015, 0.4466, 0.9863, -3.249e-07, 0.165, 0.9863, -3.067e-07, 0.165, 0.9863, -2.209e-07, 0.165, 0.9863, -3.249e-07, 0.165, 0.9863, -5.298e-07, 0.165, 0.9863, -9.191e-07, 0.165, 0.9863, -3.067e-07, 0.165, -1.193e-06, -1.0, -1.092e-06, -1.157e-06, -1.0, -8.297e-07, -1.38e-06, -1.0, -1.167e-06, -1.442e-06, -1.0, -5.853e-07, 8.057e-07, 1.0, 1.784e-07, 7.847e-07, 1.0, 2.304e-07, 6.711e-07, 1.0, 5.311e-07, 5.454e-07, 1.0, 2.723e-07, -0.9863, -4.767e-05, 0.165, -0.9863, 2.971e-07, 0.165, -0.9863, 6.137e-08, 0.165, -0.9863, 5.915e-08, 0.165, -0.9863, 2.971e-07, 0.165, -0.9863, 7.173e-08, 0.165, -0.9863, 6.137e-08, 0.165, -0.9863, 6.137e-08, 0.165, -0.9863, 2.464e-07, 0.165, -0.9863, 2.109e-08, 0.165, -0.9863, 7.173e-08, 0.165, -0.9863, 2.971e-07, 0.165, -0.9419, 0.3015, -0.1481, -0.9863, 2.464e-07, 0.165, -0.9863, 2.971e-07, 0.165, -0.9863, -4.767e-05, 0.165, -0.9863, 1.212e-08, 0.165, -0.9863, 0.0, 0.165, -0.9863, 0.0, 0.165, -0.9863, -2.138e-08, 0.165, -0.9863, -2.95e-08, 0.165, -0.9863, 0.0, 0.165, -0.9863, 0.0, 0.165, -0.9863, -5.915e-08, 0.165, -0.9863, 4.999e-07, 0.165, -0.9863, 5.588e-07, 0.165, -0.9863, 1.813e-07, 0.165, -0.9863, 1.153e-07, 0.1649, -0.9863, 5.588e-07, 0.165, -0.9863, 8.983e-10, 0.165, -0.9863, 9.445e-08, 0.165, -0.9863, 1.813e-07, 0.165, -1.069e-06, -1.0, -1.423e-06, -1.033e-06, -1.0, -1.084e-06, -9.288e-07, -1.0, 1.192e-07, -8.51e-07, -1.0, -1.426e-07, -0.9863, 4.917e-09, 0.165, -0.9863, -2.704e-08, 0.165, -0.9863, 0.0001439, 0.165, -0.9863, 0.0002849, 0.1652, -0.9863, 0.0002846, 0.1652, -0.9863, 4.973e-07, 0.1651, -0.9863, 0.0001441, 0.165, -0.9863, 0.0002847, 0.1652, -0.9863, 0.0002847, 0.1652, -0.9863, 0.0001441, 0.165, -0.9863, 1.144e-07, 0.165, -0.9862, -1.72e-05, 0.1653, -0.9863, -1.967e-08, 0.165, -0.9863, -2.95e-08, 0.165, -0.9863, -5.915e-08, 0.165, -0.9863, -5.569e-08, 0.165, -0.9419, 0.3015, -0.1481, -0.9863, 1.212e-08, 0.165, -0.9863, -2.138e-08, 0.165, -0.9863, -1.71e-08, 0.165, -0.9863, -1.71e-08, 0.165, -0.9863, -2.138e-08, 0.165, -0.9863, -6.7e-08, 0.165, -0.9863, -5.36e-08, 0.165, -0.8424, 0.3015, 0.4466, -0.9863, -5.424e-08, 0.165, -0.9863, 1.212e-08, 0.165, -0.9419, 0.3015, -0.1481, -0.9863, 0.0002848, 0.1652, -0.9863, 2.693e-07, 0.1651, -0.9863, 4.973e-07, 0.1651, -0.9863, 0.0002846, 0.1652, -0.9863, -5.424e-08, 0.165, -0.9863, 0.0, 0.165, -0.9863, 0.0, 0.165, -0.9863, 1.212e-08, 0.165, -0.8424, 0.3015, 0.4466, -0.9863, 2.724e-07, 0.165, -0.9863, 2.464e-07, 0.165, -0.9419, 0.3015, -0.1481, -0.9863, 2.724e-07, 0.165, -0.9863, 3.594e-08, 0.165, -0.9863, 2.109e-08, 0.165, -0.9863, 2.464e-07, 0.165, -9.643e-07, -1.0, -5.401e-07, -1.065e-06, -1.0, 2.298e-07, -7.546e-07, -1.0, 2.465e-07, -7.848e-07, -1.0, -1.232e-06, -7.848e-07, -1.0, -1.232e-06, -7.546e-07, -1.0, 2.465e-07, -7.591e-07, -1.0, 2.99e-07, -5.134e-07, -1.0, -2.925e-06, 2.505e-07, 1.0, 8.849e-07, 5.111e-07, 1.0, 1.805e-06, 6.224e-05, 1.0, -7.259e-05, -0.1192, 0.9866, -0.1115, -6.547e-07, -1.0, -9.541e-07, -7.848e-07, -1.0, -1.232e-06, -5.134e-07, -1.0, -2.925e-06, -4.237e-07, -1.0, 8.875e-07, -9.821e-07, -1.0, -2.104e-06, -9.643e-07, -1.0, -5.401e-07, -7.848e-07, -1.0, -1.232e-06, -6.547e-07, -1.0, -9.541e-07, -0.9863, 1.943e-07, 0.165, -0.9863, 1.499e-07, 0.165, -0.9863, 3.594e-08, 0.165, -0.9863, 2.724e-07, 0.165, -0.9863, -4.781e-05, 0.165, -0.9863, 1.943e-07, 0.165, -0.9863, 2.724e-07, 0.165, -0.8424, 0.3015, 0.4466, -0.9863, -9.864e-08, 0.165, -0.9863, 0.0, 0.165, -0.9863, 0.0, 0.165, -0.9863, -5.424e-08, 0.165, -0.9863, 0.000285, 0.1652, -0.9863, 9.229e-08, 0.1651, -0.9863, 2.693e-07, 0.1651, -0.9863, 0.0002848, 0.1652, -0.9863, -9.662e-08, 0.165, -0.9863, -9.864e-08, 0.165, -0.9863, -5.424e-08, 0.165, -0.8424, 0.3015, 0.4466, -0.0891, 0.9924, 0.08456, -0.1192, 0.9866, -0.1115, 6.224e-05, 1.0, -7.259e-05, -0.0002371, 1.0, 3.341e-05, -0.9863, 1.499e-07, 0.165, -0.9863, 8.046e-08, 0.165, -0.8424, -0.3015, 0.4466, -0.9863, 3.594e-08, 0.165, -0.9863, 3.594e-08, 0.165, -0.8424, -0.3015, 0.4466, -0.9419, -0.3015, -0.1481, -0.9863, 2.109e-08, 0.165, -0.9863, 7.173e-08, 0.165, -0.9863, 1.64e-08, 0.165, -0.9863, 1.34e-08, 0.165, -0.9863, 6.137e-08, 0.165, -0.9863, 2.109e-08, 0.165, -0.9419, -0.3015, -0.1481, -0.9863, 1.64e-08, 0.165, -0.9863, 7.173e-08, 0.165, -0.9863, 8.983e-10, 0.165, -0.9863, -5.9e-08, 0.165, -0.9863, 2.794e-08, 0.165, -0.9863, 9.445e-08, 0.165, -0.9863, 8.046e-08, 0.165, -0.9863, -9.662e-08, 0.165, -0.8424, 0.3015, 0.4466, -0.8424, -0.3015, 0.4466, -0.9419, 0.3015, -0.1481, -0.9419, -0.3015, -0.1481, -0.6647, -0.5774, -0.4742, -0.6647, 0.5774, -0.4742, -0.9863, 1.64e-08, 0.165, -0.9863, -1.71e-08, 0.165, -0.9863, -5.36e-08, 0.165, -0.9863, 1.34e-08, 0.165, -0.9419, -0.3015, -0.1481, -0.9419, 0.3015, -0.1481, -0.9863, -1.71e-08, 0.165, -0.9863, 1.64e-08, 0.165, -0.9863, -5.9e-08, 0.165, -0.9863, -1.967e-08, 0.165, -0.9863, -5.569e-08, 0.165, -0.9863, 2.794e-08, 0.165, -0.9863, -9.597e-05, 0.165, -0.9863, -4.781e-05, 0.165, -0.8424, 0.3015, 0.4466, -0.8424, -0.3015, 0.4465, -0.8424, -0.3015, 0.4465, -0.8424, 0.3015, 0.4466, -0.4742, 0.5774, 0.6647, -0.4742, -0.5773, 0.6647, -0.9863, -1.868e-08, 0.165, -0.9863, 4.999e-07, 0.165, -0.9863, 1.153e-07, 0.1649, -0.9863, -5.519e-08, 0.1649, -0.9419, -0.3016, -0.1481, -0.9419, 0.3015, -0.1481, -0.9863, -4.767e-05, 0.165, -0.9863, 2.767e-07, 0.1649, -0.9863, 2.767e-07, 0.1649, -0.9863, -4.767e-05, 0.165, -0.9863, 5.915e-08, 0.165, -0.9863, 5.915e-08, 0.165, -0.9863, 0.0001441, 0.165, -0.9863, 2.767e-07, 0.1649, -0.9863, 5.915e-08, 0.165, -0.9863, 1.144e-07, 0.165, -0.9863, 4.973e-07, 0.1651, -0.9419, -0.3016, -0.1481, -0.9863, 2.767e-07, 0.1649, -0.9863, 0.0001441, 0.165, -0.9863, -2.704e-08, 0.165, -0.9863, -1.868e-08, 0.165, -0.9863, -5.519e-08, 0.1649, -0.9863, 0.0001439, 0.165, -0.9863, 2.693e-07, 0.1651, -0.8424, -0.3015, 0.4465, -0.9419, -0.3016, -0.1481, -0.9863, 4.973e-07, 0.1651, -0.9863, 9.229e-08, 0.1651, -0.9863, -9.597e-05, 0.165, -0.8424, -0.3015, 0.4465, -0.9863, 2.693e-07, 0.1651, 0.9863, -2.63e-07, 0.165, 0.8424, -0.3015, 0.4466, 0.9863, -8.332e-07, 0.165, 0.9863, -7.821e-07, 0.165, 0.9863, -7.125e-07, 0.165, 0.9863, -5.254e-07, 0.165, 0.9863, -8.354e-07, 0.165, 0.9863, -9.34e-07, 0.165, 0.9863, -7.821e-07, 0.165, 0.9863, -8.332e-07, 0.165, 0.9863, -1.295e-06, 0.165, 0.9863, -1.256e-06, 0.165, 0.8424, -0.3015, 0.4466, 0.8424, 0.3015, 0.4466, 0.9863, -2.209e-07, 0.165, 0.9863, -8.332e-07, 0.165, 0.9863, -5.254e-07, 0.165, 0.9863, -5.626e-08, 0.165, 0.9863, -5.493e-07, 0.165, 0.9863, -8.354e-07, 0.165, 0.9863, -8.332e-07, 0.165, 0.9863, -2.209e-07, 0.165, 0.9863, -3.619e-09, 0.165, 0.9863, -1.295e-06, 0.165, 0.9863, -8.354e-07, 0.165, 0.9863, -5.493e-07, 0.165, 0.9419, 0.3015, -0.1481, 0.9419, -0.3015, -0.1481, 0.9863, -9.34e-07, 0.165, 0.9863, -8.354e-07, 0.165, 0.9419, -0.3015, -0.1481, 0.9863, -6.867e-07, 0.165, 0.9863, -7.059e-07, 0.165, 0.9863, -9.405e-07, 0.165, 0.9863, -9.045e-07, 0.165, 0.9863, -6.661e-07, 0.165, 0.9863, -5.493e-07, 0.165, 0.9863, -7.059e-07, 0.165, 0.9863, -6.661e-07, 0.165, 0.9419, 0.3015, -0.1481, 0.9863, -6.737e-07, 0.165, 0.9863, -2.831e-07, 0.165, 0.9863, -2.286e-07, 0.165, 0.9863, -8.722e-07, 0.165, 0.9863, -5.493e-07, 0.165, 0.9863, -6.737e-07, 0.165, 0.9863, -8.722e-07, 0.165, 0.9419, 0.3015, -0.1481, 0.9863, -2.317e-07, 0.165, 0.9863, -9.34e-07, 0.165, 0.9863, -6.867e-07, 0.165, 0.9863, 0.0, 0.165, -1.489e-06, -1.0, 1.049e-06, -1.586e-06, -1.0, 1.406e-06, -1.016e-06, -1.0, -3.321e-07, -5.929e-07, -1.0, -1.938e-07, 6.868e-07, 1.0, 1.088e-06, 1.157e-07, 1.0, 3.198e-07, 2.89e-07, 1.0, 1.744e-07, 5.035e-07, 1.0, 7.613e-07, 5.035e-07, 1.0, 7.613e-07, 2.89e-07, 1.0, 1.744e-07, 8.084e-07, 1.0, 9.487e-08, 2.83e-07, 1.0, 1.578e-07, 7.847e-07, 1.0, 2.304e-07, 5.035e-07, 1.0, 7.613e-07, 2.83e-07, 1.0, 1.578e-07, 6.711e-07, 1.0, 5.311e-07, 8.057e-07, 1.0, 1.784e-07, 6.868e-07, 1.0, 1.088e-06, 5.035e-07, 1.0, 7.613e-07, 7.847e-07, 1.0, 2.304e-07, -1.442e-06, -1.0, -5.853e-07, -1.38e-06, -1.0, -1.167e-06, -1.586e-06, -1.0, 1.406e-06, -1.489e-06, -1.0, 1.049e-06, 0.8424, -0.3015, 0.4466, 0.9419, -0.3015, -0.1481, 0.6647, -0.5774, -0.4742, 0.4742, -0.5774, 0.6647, 0.9863, -6.867e-07, 0.165, 0.9419, -0.3015, -0.1481, 0.8424, -0.3015, 0.4466, 0.9863, -2.63e-07, 0.165, 0.9863, -6.661e-07, 0.165, 0.9863, -9.045e-07, 0.165, 0.9863, -5.298e-07, 0.165, 0.9863, -3.249e-07, 0.165, 0.9419, 0.3015, -0.1481, 0.9863, -6.661e-07, 0.165, 0.9863, -3.249e-07, 0.165, 0.8424, 0.3015, 0.4466, 0.9863, -8.722e-07, 0.165, 0.9863, -2.286e-07, 0.165, 0.9863, -2.919e-07, 0.165, 0.9863, -5.652e-07, 0.165, 0.9419, 0.3015, -0.1481, 0.9863, -8.722e-07, 0.165, 0.9863, -5.652e-07, 0.165, 0.8424, 0.3015, 0.4466, 0.9863, 0.0, 0.165, 0.9863, -6.867e-07, 0.165, 0.9863, -2.63e-07, 0.165, 0.9863, 0.0, 0.165, 0.9863, -9.045e-07, 0.165, 0.9419, -0.3015, -0.1481, 0.8424, -0.3015, 0.4466, 0.9863, -5.298e-07, 0.165, 0.9863, -9.405e-07, 0.165, 0.9863, -7.839e-07, 0.165, 0.9419, -0.3015, -0.1481, 0.9863, -9.045e-07, 0.165, 0.9863, -5.298e-07, 0.165, 0.8424, -0.3015, 0.4466, 0.9863, -7.833e-07, 0.165, 0.9863, -9.191e-07, 0.165, 0.9863, -9.191e-07, 0.165, 0.9863, -7.833e-07, 0.165, 0.9863, -1.242e-06, 0.165, 0.9863, -1.39e-06, 0.165, 0.9863, -6.839e-07, 0.165, 0.9863, -5.254e-07, 0.165, 0.9863, -7.839e-07, 0.165, 0.9863, -9.405e-07, 0.165, 0.8424, 0.3015, 0.4466, 0.8424, -0.3015, 0.4466, 0.4742, -0.5774, 0.6647, 0.4742, 0.5774, 0.6647, 0.9863, -7.839e-07, 0.165, 0.9863, -5.493e-07, 0.165, 0.9419, 0.3015, -0.1481, 0.9419, -0.3015, -0.1481, 0.8424, -0.3015, 0.4466, 0.8424, 0.3015, 0.4466, 0.9863, -4.401e-07, 0.165, 0.9863, -7.833e-07, 0.165, 0.9863, -7.833e-07, 0.165, 0.9863, -4.401e-07, 0.165, 0.9863, -4.88e-07, 0.165, 0.9863, -1.242e-06, 0.165, 0.9863, -5.254e-07, 0.165, 0.9863, -5.625e-08, 0.165, 0.9863, -5.493e-07, 0.165, 0.9863, -7.839e-07, 0.165, -0.4742, -0.5774, 0.6647, -0.4742, 0.5774, 0.6647, -0.6647, 0.5774, -0.4742, -0.6647, -0.5774, -0.4742, -0.4742, -0.5773, 0.6647, -0.4742, 0.5774, 0.6647, -0.6647, 0.5774, -0.4742, -0.6647, -0.5773, -0.4742, -0.9419, -0.3016, -0.1481, -0.8424, -0.3015, 0.4465, -0.4742, -0.5773, 0.6647, -0.6647, -0.5773, -0.4742, -0.8424, 0.3015, 0.4466, -0.9419, 0.3015, -0.1481, -0.6647, 0.5774, -0.4742, -0.4742, 0.5774, 0.6647, -0.9419, -0.3015, -0.1481, -0.8424, -0.3015, 0.4466, -0.4742, -0.5774, 0.6647, -0.6647, -0.5774, -0.4742, -0.8424, 0.3015, 0.4466, -0.9419, 0.3015, -0.1481, -0.6647, 0.5774, -0.4742, -0.4742, 0.5774, 0.6647, -0.8424, -0.3015, 0.4466, -0.8424, 0.3015, 0.4466, -0.4742, 0.5774, 0.6647, -0.4742, -0.5774, 0.6647, -0.9419, 0.3015, -0.1481, -0.9419, -0.3016, -0.1481, -0.6647, -0.5773, -0.4742, -0.6647, 0.5774, -0.4742, 0.6647, -0.5774, -0.4742, 0.6647, 0.5774, -0.4742, 0.4742, 0.5774, 0.6647, 0.4742, -0.5774, 0.6647, 0.6647, -0.5773, -0.4742, 0.6647, 0.5773, -0.4742, 0.4742, 0.5774, 0.6647, 0.4742, -0.5774, 0.6647, 0.9419, 0.3015, -0.1481, 0.8424, 0.3015, 0.4466, 0.4742, 0.5774, 0.6647, 0.6647, 0.5773, -0.4742, 0.8424, -0.3015, 0.4466, 0.9419, -0.3015, -0.1481, 0.6647, -0.5773, -0.4742, 0.4742, -0.5774, 0.6647, 0.9419, 0.3015, -0.1481, 0.8424, 0.3015, 0.4466, 0.4742, 0.5774, 0.6647, 0.6647, 0.5774, -0.4742, 0.9419, -0.3015, -0.1481, 0.9419, 0.3015, -0.1481, 0.6647, 0.5773, -0.4742, 0.6647, -0.5773, -0.4742, 0.8424, 0.3015, 0.4466, 0.8424, -0.3015, 0.4466, 0.4742, -0.5774, 0.6647, 0.4742, 0.5774, 0.6647, 0.9419, -0.3015, -0.1481, 0.9419, 0.3015, -0.1481, 0.6647, 0.5774, -0.4742, 0.6647, -0.5774, -0.4742, -0.0003098, 1.0, -0.0001271, -0.0002371, 1.0, 3.341e-05, 6.224e-05, 1.0, -7.259e-05, -4.678e-05, 1.0, -8.312e-05, -0.0003099, 1.0, -0.0001259, -0.0003098, 1.0, -0.0001271, -4.678e-05, 1.0, -8.312e-05, -1.362e-06, 1.0, -0.0003331, -0.9863, 0.0001439, 0.165, -0.9863, -5.519e-08, 0.1649, -0.9863, -9.597e-05, 0.165, -0.9863, 9.229e-08, 0.1651, -0.9863, -5.519e-08, 0.1649, -0.9863, 1.153e-07, 0.1649, -0.9863, -4.781e-05, 0.165, -0.9863, -9.597e-05, 0.165, -0.9863, 2.794e-08, 0.165, -0.9863, -5.569e-08, 0.165, -0.9863, -9.662e-08, 0.165, -0.9863, 8.046e-08, 0.165, -0.9863, 9.445e-08, 0.165, -0.9863, 2.794e-08, 0.165, -0.9863, 8.046e-08, 0.165, -0.9863, 1.499e-07, 0.165, -0.9863, -5.569e-08, 0.165, -0.9863, -5.915e-08, 0.165, -0.9863, -9.864e-08, 0.165, -0.9863, -9.662e-08, 0.165, -0.9863, 0.0002849, 0.1652, -0.9863, 0.0001439, 0.165, -0.9863, 9.229e-08, 0.1651, -0.9863, 0.000285, 0.1652, -0.9863, -5.915e-08, 0.165, -0.9863, 0.0, 0.165, -0.9863, 0.0, 0.165, -0.9863, -9.864e-08, 0.165, -0.9863, 1.153e-07, 0.1649, -0.9863, 1.813e-07, 0.165, -0.9863, 1.943e-07, 0.165, -0.9863, -4.781e-05, 0.165, -0.9863, 1.813e-07, 0.165, -0.9863, 9.445e-08, 0.165, -0.9863, 1.499e-07, 0.165, -0.9863, 1.943e-07, 0.165, -1.069e-06, -1.0, -1.423e-06, -9.821e-07, -1.0, -2.104e-06, -6.547e-07, -1.0, -9.541e-07, -1.033e-06, -1.0, -1.084e-06, -1.033e-06, -1.0, -1.084e-06, -6.547e-07, -1.0, -9.541e-07, -4.237e-07, -1.0, 8.875e-07, -9.288e-07, -1.0, 1.192e-07, 1.589e-07, 1.0, 4.213e-07, 1.589e-07, 1.0, 4.213e-07, 1.589e-07, 1.0, 4.213e-07, 1.589e-07, 1.0, 4.213e-07, 7.251e-08, 1.0, -2.428e-07, 7.251e-08, 1.0, -2.428e-07, 7.251e-08, 1.0, -2.428e-07, 7.251e-08, 1.0, -2.428e-07, 0.7071, 0.0, -0.7071, 0.7071, 0.0, -0.7071, 0.7071, 0.0, -0.7071, 0.7071, 0.0, -0.7071, -7.251e-08, -1.0, 1.799e-07, -7.251e-08, -1.0, 1.799e-07, -7.251e-08, -1.0, 1.799e-07, -7.251e-08, -1.0, 1.799e-07, -0.7071, 0.0, -0.7071, -0.7071, 0.0, -0.7071, -0.7071, 0.0, -0.7071, -0.7071, 0.0, -0.7071, 0.7071, 0.0, 0.7071, 0.7071, 0.0, 0.7071, 0.7071, 0.0, 0.7071, 0.7071, 0.0, 0.7071, 0.7071, 0.0, -0.7071, 0.7071, 0.0, -0.7071, 0.7071, 0.0, -0.7071, 0.7071, 0.0, -0.7071, -1.589e-07, -1.0, -1.451e-06, -1.589e-07, -1.0, -1.451e-06, -1.589e-07, -1.0, -1.451e-06, -1.589e-07, -1.0, -1.451e-06, -0.7071, 0.0, -0.7071, -0.7071, 0.0, -0.7071, -0.7071, 0.0, -0.7071, -0.7071, 0.0, -0.7071, 0.7071, 0.0, 0.7071, 0.7071, 0.0, 0.7071, 0.7071, 0.0, 0.7071, 0.7071, 0.0, 0.7071, 1.589e-07, 1.0, -1.077e-06, 1.589e-07, 1.0, -1.077e-06, 1.589e-07, 1.0, -1.077e-06, 1.589e-07, 1.0, -1.077e-06, 0.7071, 0.0, -0.7071, 0.7071, 0.0, -0.7071, 0.7071, 0.0, -0.7071, 0.7071, 0.0, -0.7071, -1.589e-07, -1.0, 1.17e-06, -1.589e-07, -1.0, 1.17e-06, -1.589e-07, -1.0, 1.17e-06, -1.589e-07, -1.0, 1.17e-06, -0.7071, 0.0, -0.7071, -0.7071, 0.0, -0.7071, -0.7071, 0.0, -0.7071, -0.7071, 0.0, -0.7071, 0.7071, 0.0, 0.7071, 0.7071, 0.0, 0.7071, 0.7071, 0.0, 0.7071, 0.7071, 0.0, 0.7071, 0.0, -1.0, 5.618e-07, 0.0, -1.0, 5.618e-07, 0.0, -1.0, 5.618e-07, 0.0, -1.0, 5.618e-07, 5.477e-09, -1.0, 1.463e-07, 5.477e-09, -1.0, 1.463e-07, 5.477e-09, -1.0, 1.463e-07, 5.477e-09, -1.0, 1.463e-07, -0.7071, 0.0, -0.7071, -0.7071, 0.0, -0.7071, -0.7071, 0.0, -0.7071, -0.7071, 0.0, -0.7071, -5.477e-09, 1.0, -1.361e-07, -5.477e-09, 1.0, -1.361e-07, -5.477e-09, 1.0, -1.361e-07, -5.477e-09, 1.0, -1.361e-07, 0.7071, 0.0, -0.7071, 0.7071, 0.0, -0.7071, 0.7071, 0.0, -0.7071, 0.7071, 0.0, -0.7071, -0.7071, 0.0, 0.7071, -0.7071, 0.0, 0.7071, -0.7071, 0.0, 0.7071, -0.7071, 0.0, 0.7071, -0.7071, -1.325e-06, -0.7071, -0.7071, -1.325e-06, -0.7071, -0.7071, -1.325e-06, -0.7071, -0.7071, -1.325e-06, -0.7071, 0.0, 1.0, -1.873e-07, 0.0, 1.0, -1.873e-07, 0.0, 1.0, -1.873e-07, 0.0, 1.0, -1.873e-07, 0.7071, -1.498e-06, -0.7071, 0.7071, -1.498e-06, -0.7071, 0.7071, -1.498e-06, -0.7071, 0.7071, -1.498e-06, -0.7071, -0.7071, 1.498e-06, 0.7071, -0.7071, 1.498e-06, 0.7071, -0.7071, 1.498e-06, 0.7071, -0.7071, 1.498e-06, 0.7071, 0.0, -1.0, 5.618e-07, 0.0, -1.0, 5.618e-07, 0.0, -1.0, 5.618e-07, 0.0, -1.0, 5.618e-07, -0.7071, -1.325e-06, -0.7071, -0.7071, -1.325e-06, -0.7071, -0.7071, -1.325e-06, -0.7071, -0.7071, -1.325e-06, -0.7071, 0.0, 1.0, 5.618e-07, 0.0, 1.0, 5.618e-07, 0.0, 1.0, 5.618e-07, 0.0, 1.0, 5.618e-07, 0.7071, -1.498e-06, -0.7071, 0.7071, -1.498e-06, -0.7071, 0.7071, -1.498e-06, -0.7071, 0.7071, -1.498e-06, -0.7071, -0.7071, 1.498e-06, 0.7071, -0.7071, 1.498e-06, 0.7071, -0.7071, 1.498e-06, 0.7071, -0.7071, 1.498e-06, 0.7071])] * 3)])

# ---- objects
ob_tent = bpy.data.objects.new('Tent', me_model_0)

# ---- transforms, parenting, visibility, modifiers, constraints
ob_tent.location = (0.0, 0.0, 0.0)
ob_tent.rotation_euler = (1.748e-07, -0.0, 0.0)
ob_tent.lineart.crease_threshold = 0.0

# ---- collection membership
col_collection_1.objects.link(ob_tent)

# ---- scene / render settings (as saved in the file)
scene.frame_start = 1; scene.frame_end = 250; scene.frame_set(1)
scene.render.engine = 'BLENDER_EEVEE_NEXT'
scene.render.resolution_percentage = 50
scene.render.dither_intensity = 0.0
scene.cycles.use_denoising = False
scene.cycles.samples = 128
scene.cycles.sampling_pattern = 'TABULATED_SOBOL'
scene.cycles.light_sampling_threshold = 0.0
scene.cycles.use_adaptive_sampling = False
scene.cycles.use_light_tree = False
scene.cycles.blur_glossy = 0.0
scene.cycles.sample_clamp_indirect = 0.0
scene.view_settings.view_transform = 'Standard'
bpy.context.view_layer.update()

# ---- added for rendering (the .blend has no active camera and no usable light): camera, sun
cam_auto = bpy.data.cameras.new('AutoCamera')
cam_auto.lens = 50.0
cam_auto.sensor_width = 36.0
cam_auto.clip_end = 1000.0
ob_auto_camera = bpy.data.objects.new('AutoCamera', cam_auto)
scene.collection.objects.link(ob_auto_camera)
ob_auto_camera.location = (22.9093, -27.4897, 17.5765)
ob_auto_camera.rotation_euler = (1.09748, -7.21219e-08, 0.694738)
scene.camera = ob_auto_camera
light_auto_sun = bpy.data.lights.new('AutoSun', 'SUN')
light_auto_sun.energy = 3.0
light_auto_sun.angle = 0.0523599
ob_auto_sun = bpy.data.objects.new('AutoSun', light_auto_sun)
scene.collection.objects.link(ob_auto_sun)
ob_auto_sun.rotation_euler = (0.872665, 0.174533, 0.523599)
bpy.context.view_layer.update()
